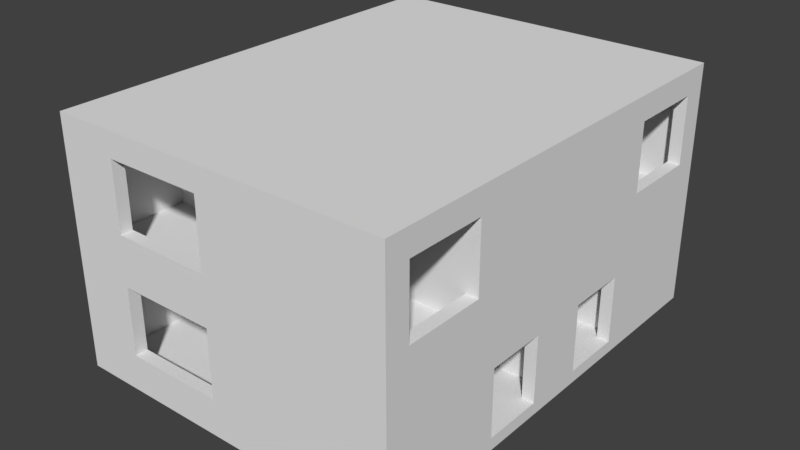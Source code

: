 # Source: Ireland_Flat_2.blend  (saved by Blender 2.78.0; exported with 4.5.12 LTS)
import bpy
from mathutils import Matrix  # noqa: F401  (used for matrix-valued properties, if any)

bpy.ops.wm.read_factory_settings(use_empty=True)
scene = bpy.context.scene
scene.name = 'Scene'

# ---- collections
col_collection_1 = bpy.data.collections.new('Collection 1'); scene.collection.children.link(col_collection_1)

# ---- materials (node trees are filled in below, after node groups)
mat_material = bpy.data.materials.new('Material')
mat_material.alpha_threshold = 0.0
mat_material.use_transparent_shadow = False
mat_material.roughness = 0.5
mat_material.line_color = (0.0, 0.0, 0.0, 1.0)

# ---- material node trees

# ---- world
world_world = bpy.data.worlds.new('World'); scene.world = world_world
world_world.color = (0.05088, 0.05088, 0.05088)
world_world.use_sun_shadow = False
world_world.sun_shadow_jitter_overblur = 0.0
world_world.cycles.sampling_method = 'MANUAL'

# ---- meshes
me_cube = bpy.data.meshes.new('Cube')
me_cube.from_pydata([(7.0, 9.0, -0.25), (7.0, -9.0, -0.25), (-7.0, -9.0, -0.25), (-7.0, 9.0, -0.25), (7.0, 9.0, 0.25), (7.0, -9.0, 0.25), (-7.0, -9.0, 0.25), (-7.0, 9.0, 0.25), (6.5, 9.0, -0.25), (6.5, -9.0, -0.25), (6.5, 9.0, 0.25), (6.5, -9.0, 0.25), (-6.5, 9.0, -0.25), (-6.5, -9.0, -0.25), (-6.5, 9.0, 0.25), (-6.5, -9.0, 0.25), (7.0, 8.5, -0.25), (-7.0, 8.5, -0.25), (7.0, 8.5, 0.25), (-7.0, 8.5, 0.25), (6.5, 8.5, 0.25), (6.5, 8.5, -0.25), (-6.5, 8.5, 0.25), (-6.5, 8.5, -0.25), (7.0, -8.5, -0.25), (7.0, -8.5, 0.25), (6.5, -8.5, 0.25), (-6.5, -8.5, 0.25), (-7.0, -8.5, -0.25), (-7.0, -8.5, 0.25), (6.5, -8.5, -0.25), (-6.5, -8.5, -0.25), (-7.0, 0.25, -0.25), (-7.0, 0.25, 0.25), (6.5, 0.25, -0.25), (-6.5, 0.25, -0.25), (7.0, 0.25, -0.25), (7.0, 0.25, 0.25), (6.5, 0.25, 0.25), (-6.5, 0.25, 0.25), (7.0, -0.25, -0.25), (7.0, -0.25, 0.25), (6.5, -0.25, 0.25), (-6.5, -0.25, 0.25), (-7.0, -0.25, -0.25), (-7.0, -0.25, 0.25), (6.5, -0.25, -0.25), (-6.5, -0.25, -0.25), (7.0, -1.25, -0.25), (7.0, -1.25, 0.25), (6.5, -1.25, 0.25), (-6.5, -1.25, 0.25), (-7.0, -1.25, -0.25), (-7.0, -1.25, 0.25), (6.5, -1.25, -0.25), (-6.5, -1.25, -0.25), (-7.0, 1.25, -0.25), (-7.0, 1.25, 0.25), (6.5, 1.25, -0.25), (-6.5, 1.25, -0.25), (7.0, 1.25, -0.25), (7.0, 1.25, 0.25), (6.5, 1.25, 0.25), (-6.5, 1.25, 0.25), (-7.0, 2.5, -0.25), (-7.0, 2.5, 0.25), (6.5, 2.5, -0.25), (-6.5, 2.5, -0.25), (7.0, 2.5, -0.25), (7.0, 2.5, 0.25), (6.5, 2.5, 0.25), (-6.5, 2.5, 0.25), (-7.0, 3.75, -0.25), (-7.0, 3.75, 0.25), (6.5, 3.75, -0.25), (-6.5, 3.75, -0.25), (7.0, 3.75, -0.25), (7.0, 3.75, 0.25), (6.5, 3.75, 0.25), (-6.5, 3.75, 0.25), (7.0, -2.5, -0.25), (7.0, -2.5, 0.25), (6.5, -2.5, 0.25), (-6.5, -2.5, 0.25), (-7.0, -2.5, -0.25), (-7.0, -2.5, 0.25), (6.5, -2.5, -0.25), (-6.5, -2.5, -0.25), (7.0, -3.75, -0.25), (7.0, -3.75, 0.25), (6.5, -3.75, 0.25), (-6.5, -3.75, 0.25), (-7.0, -3.75, -0.25), (-7.0, -3.75, 0.25), (6.5, -3.75, -0.25), (-6.5, -3.75, -0.25), (4.0, 9.0, -0.25), (4.0, -9.0, -0.25), (4.0, 9.0, 0.25), (4.0, -9.0, 0.25), (4.0, 8.5, -0.25), (4.0, 8.5, 0.25), (4.0, -8.5, -0.25), (4.0, -8.5, 0.25), (4.0, 0.25, 0.25), (4.0, 0.25, -0.25), (4.0, -0.25, 0.25), (4.0, -0.25, -0.25), (4.0, -1.25, 0.25), (4.0, -1.25, -0.25), (4.0, 1.25, -0.25), (4.0, 1.25, 0.25), (4.0, 2.5, 0.25), (4.0, 2.5, -0.25), (4.0, 3.75, -0.25), (4.0, 3.75, 0.25), (4.0, -2.5, 0.25), (4.0, -2.5, -0.25), (4.0, -3.75, 0.25), (4.0, -3.75, -0.25), (2.75, 9.0, -0.25), (2.75, -9.0, -0.25), (2.75, 9.0, 0.25), (2.75, -9.0, 0.25), (2.75, 8.5, -0.25), (2.75, -8.5, -0.25), (2.75, 0.25, -0.25), (2.75, -0.25, -0.25), (2.75, -1.25, -0.25), (2.75, 1.25, -0.25), (2.75, 2.5, -0.25), (2.75, 3.75, -0.25), (2.75, -2.5, -0.25), (2.75, -3.75, -0.25), (2.75, 8.5, 0.25), (2.75, -8.5, 0.25), (2.75, 0.25, 0.25), (2.75, -0.25, 0.25), (2.75, -1.25, 0.25), (2.75, 1.25, 0.25), (2.75, 2.5, 0.25), (2.75, 3.75, 0.25), (2.75, -2.5, 0.25), (2.75, -3.75, 0.25), (1.5, 9.0, -0.25), (1.5, -9.0, -0.25), (1.5, 9.0, 0.25), (1.5, -9.0, 0.25), (1.5, 8.5, -0.25), (1.5, -8.5, -0.25), (1.5, 0.25, -0.25), (1.5, -0.25, -0.25), (1.5, -1.25, -0.25), (1.5, 1.25, -0.25), (1.5, 2.5, -0.25), (1.5, 3.75, -0.25), (1.5, -2.5, -0.25), (1.5, -3.75, -0.25), (1.5, 8.5, 0.25), (1.5, -8.5, 0.25), (1.5, 0.25, 0.25), (1.5, -0.25, 0.25), (1.5, -1.25, 0.25), (1.5, 1.25, 0.25), (1.5, 2.5, 0.25), (1.5, 3.75, 0.25), (1.5, -2.5, 0.25), (1.5, -3.75, 0.25), (7.0, -4.25, -0.25), (7.0, -4.25, 0.25), (6.5, -4.25, 0.25), (-6.5, -4.25, 0.25), (-7.0, -4.25, -0.25), (-7.0, -4.25, 0.25), (6.5, -4.25, -0.25), (-6.5, -4.25, -0.25), (4.0, -4.25, 0.25), (4.0, -4.25, -0.25), (2.75, -4.25, 0.25), (2.75, -4.25, -0.25), (1.5, -4.25, 0.25), (1.5, -4.25, -0.25), (7.0, -4.75, -0.25), (7.0, -4.75, 0.25), (6.5, -4.75, 0.25), (-6.5, -4.75, 0.25), (4.0, -4.75, 0.25), (2.75, -4.75, 0.25), (1.5, -4.75, 0.25), (-7.0, -4.75, -0.25), (-7.0, -4.75, 0.25), (6.5, -4.75, -0.25), (-6.5, -4.75, -0.25), (4.0, -4.75, -0.25), (2.75, -4.75, -0.25), (1.5, -4.75, -0.25), (-7.0, 4.25, -0.25), (-7.0, 4.25, 0.25), (6.5, 4.25, -0.25), (-6.5, 4.25, -0.25), (7.0, 4.25, -0.25), (7.0, 4.25, 0.25), (6.5, 4.25, 0.25), (-6.5, 4.25, 0.25), (4.0, 4.25, 0.25), (4.0, 4.25, -0.25), (2.75, 4.25, 0.25), (2.75, 4.25, -0.25), (1.5, 4.25, 0.25), (1.5, 4.25, -0.25), (-7.0, 4.75, -0.25), (-7.0, 4.75, 0.25), (6.5, 4.75, -0.25), (-6.5, 4.75, -0.25), (4.0, 4.75, -0.25), (2.75, 4.75, -0.25), (1.5, 4.75, -0.25), (7.0, 4.75, -0.25), (7.0, 4.75, 0.25), (6.5, 4.75, 0.25), (-6.5, 4.75, 0.25), (4.0, 4.75, 0.25), (2.75, 4.75, 0.25), (1.5, 4.75, 0.25), (7.0, -8.5, 1.25), (7.0, -9.0, 1.25), (-6.5, 9.0, 1.25), (-7.0, 9.0, 1.25), (-6.5, -9.0, 1.25), (-7.0, -9.0, 1.25), (-7.0, 8.5, 1.25), (7.0, 9.0, 1.25), (6.5, 9.0, 1.25), (6.5, -9.0, 1.25), (6.5, -8.5, 1.25), (1.5, 9.0, 1.25), (1.5, -9.0, 1.25), (-6.5, -8.5, 1.25), (7.0, 8.5, 1.25), (-7.0, 4.75, 1.25), (6.5, 8.5, 1.25), (-6.5, 8.5, 1.25), (4.0, 8.5, 1.25), (7.0, -4.75, 1.25), (6.5, -4.75, 1.25), (-6.5, -4.75, 1.25), (-7.0, -8.5, 1.25), (4.0, -8.5, 1.25), (-7.0, -0.25, 1.25), (-7.0, 0.25, 1.25), (7.0, 1.25, 1.25), (7.0, 0.25, 1.25), (6.5, 1.25, 1.25), (6.5, 0.25, 1.25), (-6.5, 1.25, 1.25), (-6.5, 0.25, 1.25), (4.0, 0.25, 1.25), (7.0, -0.25, 1.25), (6.5, -0.25, 1.25), (-7.0, -1.25, 1.25), (4.0, -0.25, 1.25), (7.0, -1.25, 1.25), (6.5, -1.25, 1.25), (-7.0, -2.5, 1.25), (-7.0, 1.25, 1.25), (-6.5, 2.5, 1.25), (-7.0, 2.5, 1.25), (-6.5, 3.75, 1.25), (-7.0, 3.75, 1.25), (7.0, 4.25, 1.25), (7.0, 3.75, 1.25), (6.5, 4.25, 1.25), (6.5, 3.75, 1.25), (-6.5, 4.25, 1.25), (-6.5, -2.5, 1.25), (-7.0, -3.75, 1.25), (-6.5, -3.75, 1.25), (-7.0, -4.25, 1.25), (6.5, -3.75, 1.25), (7.0, -3.75, 1.25), (4.0, 9.0, 1.25), (4.0, -9.0, 1.25), (2.75, 8.5, 1.25), (2.75, -8.5, 1.25), (2.75, 0.25, 1.25), (2.75, -0.25, 1.25), (2.75, 9.0, 1.25), (2.75, -9.0, 1.25), (1.5, 8.5, 1.25), (1.5, -8.5, 1.25), (1.5, 0.25, 1.25), (1.5, -0.25, 1.25), (7.0, -4.25, 1.25), (6.5, -4.25, 1.25), (-6.5, -4.25, 1.25), (-7.0, -4.75, 1.25), (4.0, -4.25, 1.25), (1.5, -4.25, 1.25), (4.0, -4.75, 1.25), (1.5, -4.75, 1.25), (-7.0, 4.25, 1.25), (7.0, 4.75, 1.25), (6.5, 4.75, 1.25), (-6.5, 4.75, 1.25), (4.0, 4.75, 1.25), (4.0, 4.25, 1.25), (1.5, 4.75, 1.25), (1.5, 4.25, 1.25), (-0.5, 9.0, -0.25), (-0.5, -9.0, -0.25), (-0.5, 9.0, 0.25), (-0.5, -9.0, 0.25), (-0.5, 8.5, -0.25), (-0.5, -8.5, -0.25), (-0.5, 0.25, -0.25), (-0.5, -0.25, -0.25), (-0.5, -1.25, -0.25), (-0.5, 1.25, -0.25), (-0.5, 2.5, -0.25), (-0.5, 3.75, -0.25), (-0.5, -2.5, -0.25), (-0.5, -3.75, -0.25), (-0.5, 8.5, 0.25), (-0.5, -8.5, 0.25), (-0.5, 0.25, 0.25), (-0.5, -0.25, 0.25), (-0.5, -1.25, 0.25), (-0.5, 1.25, 0.25), (-0.5, 2.5, 0.25), (-0.5, 3.75, 0.25), (-0.5, -2.5, 0.25), (-0.5, -3.75, 0.25), (-0.5, -4.25, 0.25), (-0.5, -4.25, -0.25), (-0.5, -4.75, 0.25), (-0.5, -4.75, -0.25), (-0.5, 4.25, 0.25), (-0.5, 4.25, -0.25), (-0.5, 4.75, -0.25), (-0.5, 4.75, 0.25), (-0.5, 9.0, 1.25), (-0.5, -9.0, 1.25), (-0.5, 8.5, 1.25), (-0.5, -8.5, 1.25), (-0.5, 0.25, 1.25), (-0.5, -0.25, 1.25), (-0.5, -4.25, 1.25), (-0.5, -4.75, 1.25), (-0.5, 4.25, 1.25), (-0.5, 4.75, 1.25), (-4.5, 9.0, -0.25), (-4.5, -9.0, -0.25), (-4.5, 9.0, 0.25), (-4.5, -9.0, 0.25), (-4.5, 8.5, -0.25), (-4.5, -8.5, -0.25), (-4.5, 0.25, -0.25), (-4.5, -0.25, -0.25), (-4.5, -1.25, -0.25), (-4.5, 1.25, -0.25), (-4.5, 2.5, -0.25), (-4.5, 3.75, -0.25), (-4.5, -2.5, -0.25), (-4.5, -3.75, -0.25), (-4.5, -4.25, -0.25), (-4.5, -4.75, -0.25), (-4.5, 4.25, -0.25), (-4.5, 4.75, -0.25), (-4.5, 9.0, 1.25), (-4.5, -9.0, 1.25), (-4.5, 8.5, 0.25), (-4.5, -8.5, 0.25), (-4.5, 0.25, 0.25), (-4.5, -0.25, 0.25), (-4.5, -1.25, 0.25), (-4.5, 1.25, 0.25), (-4.5, 2.5, 0.25), (-4.5, 3.75, 0.25), (-4.5, -2.5, 0.25), (-4.5, -3.75, 0.25), (-4.5, -4.25, 0.25), (-4.5, -4.75, 0.25), (-4.5, 4.25, 0.25), (-4.5, 4.75, 0.25), (-4.5, 8.5, 1.25), (-4.5, -8.5, 1.25), (-4.5, 0.25, 1.25), (-4.5, -0.25, 1.25), (-4.5, -4.25, 1.25), (-4.5, -4.75, 1.25), (-4.5, 4.25, 1.25), (-4.5, 4.75, 1.25), (7.0, -8.5, 3.0), (7.0, -9.0, 3.0), (-6.5, 9.0, 3.0), (-7.0, 9.0, 3.0), (-6.5, -9.0, 3.0), (-7.0, -9.0, 3.0), (-7.0, 8.5, 3.0), (7.0, 9.0, 3.0), (6.5, 9.0, 3.0), (6.5, -9.0, 3.0), (6.5, -8.5, 3.0), (-4.5, 9.0, 3.0), (-4.5, -9.0, 3.0), (-6.5, -8.5, 3.0), (7.0, 8.5, 3.0), (-7.0, 4.75, 3.0), (6.5, 8.5, 3.0), (-6.5, 8.5, 3.0), (4.0, 8.5, 3.0), (7.0, -4.75, 3.0), (6.5, -4.75, 3.0), (-6.5, -4.75, 3.0), (-7.0, -8.5, 3.0), (4.0, -8.5, 3.0), (-7.0, -0.25, 3.0), (-7.0, 0.25, 3.0), (7.0, 1.25, 3.0), (7.0, 0.25, 3.0), (6.5, 1.25, 3.0), (6.5, 0.25, 3.0), (4.0, 0.25, 3.0), (7.0, -0.25, 3.0), (6.5, -0.25, 3.0), (-7.0, -1.25, 3.0), (4.0, -0.25, 3.0), (7.0, -1.25, 3.0), (6.5, -1.25, 3.0), (-7.0, -2.5, 3.0), (-7.0, 1.25, 3.0), (-6.5, 2.5, 3.0), (-7.0, 2.5, 3.0), (-6.5, 3.75, 3.0), (-7.0, 3.75, 3.0), (7.0, 4.25, 3.0), (7.0, 3.75, 3.0), (6.5, 4.25, 3.0), (6.5, 3.75, 3.0), (-6.5, 4.25, 3.0), (-6.5, -2.5, 3.0), (-7.0, -3.75, 3.0), (-6.5, -3.75, 3.0), (-7.0, -4.25, 3.0), (6.5, -3.75, 3.0), (7.0, -3.75, 3.0), (4.0, 9.0, 3.0), (4.0, -9.0, 3.0), (2.75, 8.5, 3.0), (2.75, -8.5, 3.0), (2.75, 0.25, 3.0), (2.75, -0.25, 3.0), (2.75, 9.0, 3.0), (2.75, -9.0, 3.0), (1.5, 8.5, 3.0), (1.5, -8.5, 3.0), (1.5, 0.25, 3.0), (1.5, -0.25, 3.0), (1.5, 9.0, 3.0), (1.5, -9.0, 3.0), (-0.5, 8.5, 3.0), (-0.5, -8.5, 3.0), (-0.5, 0.25, 3.0), (-0.5, -0.25, 3.0), (7.0, -4.25, 3.0), (6.5, -4.25, 3.0), (-6.5, -4.25, 3.0), (-7.0, -4.75, 3.0), (4.0, -4.25, 3.0), (-0.5, -4.25, 3.0), (1.5, -4.25, 3.0), (4.0, -4.75, 3.0), (1.5, -4.75, 3.0), (-0.5, -4.75, 3.0), (-7.0, 4.25, 3.0), (7.0, 4.75, 3.0), (6.5, 4.75, 3.0), (-6.5, 4.75, 3.0), (4.0, 4.75, 3.0), (4.0, 4.25, 3.0), (1.5, 4.75, 3.0), (1.5, 4.25, 3.0), (-0.5, 4.25, 3.0), (-0.5, 4.75, 3.0), (-0.5, 9.0, 3.0), (-0.5, -9.0, 3.0), (-4.5, 0.25, 3.0), (-4.5, -0.25, 3.0), (-4.5, -4.25, 3.0), (-4.5, -4.75, 3.0), (-4.5, 4.25, 3.0), (-4.5, 4.75, 3.0), (-4.5, 8.5, 3.0), (-4.5, -8.5, 3.0), (7.0, -8.5, 3.5), (7.0, -9.0, 3.5), (-6.5, 9.0, 3.5), (-7.0, 9.0, 3.5), (-6.5, -9.0, 3.5), (-7.0, -9.0, 3.5), (-7.0, 8.5, 3.5), (7.0, 9.0, 3.5), (6.5, 9.0, 3.5), (6.5, -9.0, 3.5), (6.5, -8.5, 3.5), (-4.5, 9.0, 3.5), (-4.5, -9.0, 3.5), (-6.5, -8.5, 3.5), (7.0, 8.5, 3.5), (-7.0, 4.75, 3.5), (6.5, 8.5, 3.5), (-6.5, 8.5, 3.5), (4.0, 8.5, 3.5), (7.0, -4.75, 3.5), (6.5, -4.75, 3.5), (-6.5, -4.75, 3.5), (-7.0, -8.5, 3.5), (4.0, -8.5, 3.5), (-7.0, -0.25, 3.5), (-7.0, 0.25, 3.5), (7.0, 1.25, 3.5), (7.0, 0.25, 3.5), (6.5, 1.25, 3.5), (6.5, 0.25, 3.5), (4.0, 0.25, 3.5), (7.0, -0.25, 3.5), (6.5, -0.25, 3.5), (-7.0, -1.25, 3.5), (4.0, -0.25, 3.5), (7.0, -1.25, 3.5), (6.5, -1.25, 3.5), (-7.0, -2.5, 3.5), (-7.0, 1.25, 3.5), (-6.5, 2.5, 3.5), (-7.0, 2.5, 3.5), (-6.5, 3.75, 3.5), (-7.0, 3.75, 3.5), (7.0, 4.25, 3.5), (7.0, 3.75, 3.5), (6.5, 4.25, 3.5), (6.5, 3.75, 3.5), (-6.5, 4.25, 3.5), (-6.5, -2.5, 3.5), (-7.0, -3.75, 3.5), (-6.5, -3.75, 3.5), (-7.0, -4.25, 3.5), (6.5, -3.75, 3.5), (7.0, -3.75, 3.5), (4.0, 9.0, 3.5), (4.0, -9.0, 3.5), (2.75, 8.5, 3.5), (2.75, -8.5, 3.5), (2.75, 0.25, 3.5), (2.75, -0.25, 3.5), (2.75, 9.0, 3.5), (2.75, -9.0, 3.5), (1.5, 8.5, 3.5), (1.5, -8.5, 3.5), (1.5, 0.25, 3.5), (1.5, -0.25, 3.5), (1.5, 9.0, 3.5), (1.5, -9.0, 3.5), (-0.5, 8.5, 3.5), (-0.5, -8.5, 3.5), (-0.5, 0.25, 3.5), (-0.5, -0.25, 3.5), (7.0, -4.25, 3.5), (6.5, -4.25, 3.5), (-6.5, -4.25, 3.5), (-7.0, -4.75, 3.5), (4.0, -4.25, 3.5), (-0.5, -4.25, 3.5), (1.5, -4.25, 3.5), (4.0, -4.75, 3.5), (1.5, -4.75, 3.5), (-0.5, -4.75, 3.5), (-7.0, 4.25, 3.5), (7.0, 4.75, 3.5), (6.5, 4.75, 3.5), (-6.5, 4.75, 3.5), (4.0, 4.75, 3.5), (4.0, 4.25, 3.5), (1.5, 4.75, 3.5), (1.5, 4.25, 3.5), (-0.5, 4.25, 3.5), (-0.5, 4.75, 3.5), (-0.5, 9.0, 3.5), (-0.5, -9.0, 3.5), (-4.5, 0.25, 3.5), (-4.5, -0.25, 3.5), (-4.5, -4.25, 3.5), (-4.5, -4.75, 3.5), (-4.5, 4.25, 3.5), (-4.5, 4.75, 3.5), (-4.5, 8.5, 3.5), (-4.5, -8.5, 3.5), (4.0, -4.25, 3.0), (4.0, -4.75, 3.0), (4.0, 4.25, 3.5), (4.0, 4.25, 3.0), (4.0, 4.75, 3.0), (4.0, 4.75, 3.5), (4.0, -4.25, 3.5), (4.0, -4.75, 3.5), (6.5, -3.75, 3.0), (7.0, -3.75, 3.0), (6.5, 1.25, 3.0), (7.0, 1.25, 3.0), (6.5, -3.75, 3.5), (7.0, -3.75, 3.5), (6.5, 1.25, 3.5), (7.0, 1.25, 3.5), (7.0, -8.5, 4.0), (7.0, -9.0, 4.0), (-6.5, 9.0, 4.0), (-7.0, 9.0, 4.0), (-6.5, -9.0, 4.0), (-7.0, -9.0, 4.0), (-7.0, 8.5, 4.0), (7.0, 9.0, 4.0), (6.5, 9.0, 4.0), (6.5, -9.0, 4.0), (6.5, -8.5, 4.0), (-4.5, 9.0, 4.0), (-4.5, -9.0, 4.0), (-6.5, -8.5, 4.0), (7.0, 8.5, 4.0), (-7.0, 4.75, 4.0), (6.5, 8.5, 4.0), (-6.5, 8.5, 4.0), (4.0, 8.5, 4.0), (7.0, -4.75, 4.0), (6.5, -4.75, 4.0), (-6.5, -4.75, 4.0), (-7.0, -8.5, 4.0), (4.0, -8.5, 4.0), (-7.0, -0.25, 4.0), (-7.0, 0.25, 4.0), (7.0, 1.25, 4.0), (7.0, 0.25, 4.0), (6.5, 1.25, 4.0), (6.5, 0.25, 4.0), (-6.5, 0.25, 4.0), (4.0, 0.25, 4.0), (7.0, -0.25, 4.0), (6.5, -0.25, 4.0), (-7.0, -1.25, 4.0), (4.0, -0.25, 4.0), (7.0, -1.25, 4.0), (6.5, -1.25, 4.0), (-7.0, -2.5, 4.0), (-7.0, 1.25, 4.0), (-6.5, 2.5, 4.0), (-7.0, 2.5, 4.0), (-6.5, 3.75, 4.0), (-7.0, 3.75, 4.0), (7.0, 4.25, 4.0), (7.0, 3.75, 4.0), (6.5, 4.25, 4.0), (6.5, 3.75, 4.0), (-6.5, 4.25, 4.0), (-6.5, -2.5, 4.0), (-7.0, -3.75, 4.0), (-6.5, -3.75, 4.0), (-7.0, -4.25, 4.0), (6.5, -3.75, 4.0), (7.0, -3.75, 4.0), (4.0, 9.0, 4.0), (4.0, -9.0, 4.0), (2.75, 8.5, 4.0), (2.75, -8.5, 4.0), (2.75, 0.25, 4.0), (2.75, -0.25, 4.0), (2.75, 9.0, 4.0), (2.75, -9.0, 4.0), (1.5, 8.5, 4.0), (1.5, -8.5, 4.0), (1.5, 0.25, 4.0), (1.5, -0.25, 4.0), (1.5, 9.0, 4.0), (1.5, -9.0, 4.0), (-0.5, 8.5, 4.0), (-0.5, -8.5, 4.0), (-0.5, 0.25, 4.0), (-0.5, -0.25, 4.0), (7.0, -4.25, 4.0), (6.5, -4.25, 4.0), (-6.5, -4.25, 4.0), (-7.0, -4.75, 4.0), (4.0, -4.25, 4.0), (-0.5, -4.25, 4.0), (1.5, -4.25, 4.0), (4.0, -4.75, 4.0), (1.5, -4.75, 4.0), (-0.5, -4.75, 4.0), (-7.0, 4.25, 4.0), (7.0, 4.75, 4.0), (6.5, 4.75, 4.0), (-6.5, 4.75, 4.0), (4.0, 4.75, 4.0), (4.0, 4.25, 4.0), (1.5, 4.75, 4.0), (1.5, 4.25, 4.0), (-0.5, 4.25, 4.0), (-0.5, 4.75, 4.0), (-0.5, 9.0, 4.0), (-0.5, -9.0, 4.0), (-4.5, 0.25, 4.0), (-4.5, -0.25, 4.0), (-4.5, -4.25, 4.0), (-4.5, -4.75, 4.0), (-4.5, 4.25, 4.0), (-4.5, 4.75, 4.0), (-4.5, 8.5, 4.0), (-4.5, -8.5, 4.0), (4.0, -4.25, 4.0), (4.0, -4.75, 4.0), (4.0, 4.75, 4.0), (4.0, 4.25, 4.0), (6.5, -3.75, 4.0), (7.0, -3.75, 4.0), (6.5, 1.25, 4.0), (7.0, 1.25, 4.0), (7.0, -8.5, 4.5), (7.0, -9.0, 4.5), (-6.5, 9.0, 4.5), (-7.0, 9.0, 4.5), (-6.5, -9.0, 4.5), (-7.0, -9.0, 4.5), (-7.0, 8.5, 4.5), (7.0, 9.0, 4.5), (6.5, 9.0, 4.5), (6.5, -9.0, 4.5), (6.5, -8.5, 4.5), (-4.5, 9.0, 4.5), (-4.5, -9.0, 4.5), (-6.5, -8.5, 4.5), (7.0, 8.5, 4.5), (-7.0, 4.75, 4.5), (6.5, 8.5, 4.5), (-6.5, 8.5, 4.5), (4.0, 8.5, 4.5), (7.0, -4.75, 4.5), (6.5, -4.75, 4.5), (-6.5, -4.75, 4.5), (-7.0, -8.5, 4.5), (4.0, -8.5, 4.5), (-7.0, -0.25, 4.5), (-7.0, 0.25, 4.5), (7.0, 1.25, 4.5), (7.0, 0.25, 4.5), (6.5, 1.25, 4.5), (6.5, 0.25, 4.5), (4.0, 0.25, 4.5), (7.0, -0.25, 4.5), (6.5, -0.25, 4.5), (-7.0, -1.25, 4.5), (4.0, -0.25, 4.5), (7.0, -1.25, 4.5), (6.5, -1.25, 4.5), (-7.0, -2.5, 4.5), (-7.0, 1.25, 4.5), (-6.5, 2.5, 4.5), (-7.0, 2.5, 4.5), (-6.5, 3.75, 4.5), (-7.0, 3.75, 4.5), (7.0, 4.25, 4.5), (7.0, 3.75, 4.5), (6.5, 4.25, 4.5), (6.5, 3.75, 4.5), (-6.5, 4.25, 4.5), (-6.5, -2.5, 4.5), (-7.0, -3.75, 4.5), (-6.5, -3.75, 4.5), (-7.0, -4.25, 4.5), (6.5, -3.75, 4.5), (7.0, -3.75, 4.5), (4.0, 9.0, 4.5), (4.0, -9.0, 4.5), (2.75, 8.5, 4.5), (2.75, -8.5, 4.5), (2.75, 0.25, 4.5), (2.75, -0.25, 4.5), (2.75, 9.0, 4.5), (2.75, -9.0, 4.5), (1.5, 8.5, 4.5), (1.5, -8.5, 4.5), (1.5, 0.25, 4.5), (1.5, -0.25, 4.5), (1.5, 9.0, 4.5), (1.5, -9.0, 4.5), (-0.5, 8.5, 4.5), (-0.5, -8.5, 4.5), (-0.5, 0.25, 4.5), (-0.5, -0.25, 4.5), (7.0, -4.25, 4.5), (6.5, -4.25, 4.5), (-6.5, -4.25, 4.5), (-7.0, -4.75, 4.5), (4.0, -4.25, 4.5), (-0.5, -4.25, 4.5), (1.5, -4.25, 4.5), (4.0, -4.75, 4.5), (1.5, -4.75, 4.5), (-0.5, -4.75, 4.5), (-7.0, 4.25, 4.5), (7.0, 4.75, 4.5), (6.5, 4.75, 4.5), (-6.5, 4.75, 4.5), (4.0, 4.75, 4.5), (4.0, 4.25, 4.5), (1.5, 4.75, 4.5), (1.5, 4.25, 4.5), (-0.5, 4.25, 4.5), (-0.5, 4.75, 4.5), (-0.5, 9.0, 4.5), (-0.5, -9.0, 4.5), (-4.5, 0.25, 4.5), (-4.5, -0.25, 4.5), (-4.5, -4.25, 4.5), (-4.5, -4.75, 4.5), (-4.5, 4.25, 4.5), (-4.5, 4.75, 4.5), (-4.5, 8.5, 4.5), (-4.5, -8.5, 4.5), (4.0, -4.25, 4.5), (4.0, -4.75, 4.5), (4.0, 4.75, 4.5), (4.0, 4.25, 4.5), (6.5, -3.75, 4.5), (7.0, -3.75, 4.5), (6.5, 1.25, 4.5), (7.0, 1.25, 4.5), (-0.5, 9.0, 4.0), (-0.5, 8.5, 4.0), (-0.5, -8.5, 4.0), (-0.5, -9.0, 4.0), (-0.5, 9.0, 4.5), (-0.5, 8.5, 4.5), (-0.5, -8.5, 4.5), (-0.5, -9.0, 4.5), (-4.5, 0.25, 4.5), (-4.5, 0.25, 4.0), (-4.5, 1.25, 4.0), (-4.5, 1.25, 4.5), (-4.5, 9.0, 5.0), (6.5, -8.5, 5.0), (6.5, -9.0, 5.0), (-7.0, 8.5, 5.0), (-1.956, -1.25, -1.121), (-1.956, -2.5, -1.121), (-1.956, 2.5, -1.121), (-1.956, 1.25, -1.121), (-1.956, -0.25, -1.121), (-1.956, 0.25, -1.121), (-0.5, -1.25, 0.25), (-0.5, -2.5, 0.25), (-0.5, 2.5, 0.25), (-0.5, 1.25, 0.25), (-0.5, -0.25, 0.25), (-0.5, 0.25, 0.25), (-7.0, -9.0, 5.0), (-6.5, -9.0, 5.0), (-7.0, 9.0, 5.0), (-6.5, 9.0, 5.0), (7.0, -9.0, 5.0), (7.0, -8.5, 5.0), (-5.0, -2.5, 0.2253), (-6.5, -2.5, 0.2253), (-6.5, 1.25, 0.2253), (-6.5, 0.25, 0.2253), (-6.5, -0.25, 0.2253), (-6.5, -1.25, 0.2253), (-6.5, 2.5, 0.2253), (-4.5, -1.25, 0.2253), (-4.5, 1.25, 0.2253), (-4.5, 0.25, 0.2253), (-4.5, -0.25, 0.2253), (-5.0, 2.5, 0.2253), (-3.233, -2.5, 0.2253), (-2.733, -1.25, 0.2253), (-3.233, 2.5, 0.2253), (-2.733, 1.25, 0.2253), (-4.5, -9.0, 5.0), (-6.5, -8.5, 5.0), (-7.0, 4.75, 5.0), (6.5, 9.0, 5.0), (6.5, 8.5, 5.0), (-6.5, 8.5, 5.0), (4.0, 8.5, 5.0), (7.0, 8.5, 5.0), (7.0, -4.75, 5.0), (6.5, -4.75, 5.0), (-6.5, -4.75, 5.0), (-7.0, -8.5, 5.0), (4.0, -8.5, 5.0), (-7.0, -0.25, 5.0), (-7.0, 0.25, 5.0), (7.0, 1.25, 5.0), (7.0, 0.25, 5.0), (6.5, 1.25, 5.0), (6.5, 0.25, 5.0), (-6.5, 1.25, 5.0), (-6.5, 0.25, 5.0), (4.0, 0.25, 5.0), (7.0, -0.25, 5.0), (6.5, -0.25, 5.0), (-6.5, -0.25, 5.0), (-7.0, -1.25, 5.0), (4.0, -0.25, 5.0), (7.0, -1.25, 5.0), (6.5, -1.25, 5.0), (-6.5, -1.25, 5.0), (-7.0, -2.5, 5.0), (-7.0, 1.25, 5.0), (-6.5, 2.5, 5.0), (-7.0, 2.5, 5.0), (-6.5, 3.75, 5.0), (-7.0, 3.75, 5.0), (7.0, 4.25, 5.0), (7.0, 3.75, 5.0), (6.5, 4.25, 5.0), (6.5, 3.75, 5.0), (-6.5, 4.25, 5.0), (-6.5, -2.5, 5.0), (-7.0, -3.75, 5.0), (-6.5, -3.75, 5.0), (-7.0, -4.25, 5.0), (6.5, -3.75, 5.0), (7.0, -3.75, 5.0), (4.0, 9.0, 5.0), (4.0, -9.0, 5.0), (2.75, 8.5, 5.0), (2.75, -8.5, 5.0), (2.75, 0.25, 5.0), (2.75, -0.25, 5.0), (2.75, 9.0, 5.0), (2.75, -9.0, 5.0), (1.5, 8.5, 5.0), (1.5, -8.5, 5.0), (1.5, 0.25, 5.0), (1.5, -0.25, 5.0), (1.5, 9.0, 5.0), (1.5, -9.0, 5.0), (-0.5, 8.5, 5.0), (-0.5, -8.5, 5.0), (-0.5, 0.25, 5.0), (-0.5, -0.25, 5.0), (7.0, -4.25, 5.0), (6.5, -4.25, 5.0), (-6.5, -4.25, 5.0), (-7.0, -4.75, 5.0), (4.0, -4.25, 5.0), (-0.5, -4.25, 5.0), (1.5, -4.25, 5.0), (4.0, -4.75, 5.0), (1.5, -4.75, 5.0), (-0.5, -4.75, 5.0), (-7.0, 4.25, 5.0), (7.0, 4.75, 5.0), (6.5, 4.75, 5.0), (-6.5, 4.75, 5.0), (4.0, 4.75, 5.0), (4.0, 4.25, 5.0), (1.5, 4.75, 5.0), (1.5, 4.25, 5.0), (-0.5, 4.25, 5.0), (-0.5, 4.75, 5.0), (-0.5, 9.0, 5.0), (-0.5, -9.0, 5.0), (-4.5, 0.25, 5.0), (-4.5, -0.25, 5.0), (-4.5, -4.25, 5.0), (-4.5, -4.75, 5.0), (-4.5, 4.25, 5.0), (-4.5, 4.75, 5.0), (-4.5, 8.5, 5.0), (-4.5, -8.5, 5.0), (4.0, -4.25, 5.0), (4.0, -4.75, 5.0), (4.0, 4.75, 5.0), (4.0, 4.25, 5.0), (6.5, -3.75, 5.0), (7.0, -3.75, 5.0), (6.5, 1.25, 5.0), (7.0, 1.25, 5.0), (-0.5, 9.0, 5.0), (-0.5, 8.5, 5.0), (-0.5, -8.5, 5.0), (-0.5, -9.0, 5.0), (-4.0, 0.25, 5.0), (-4.0, 0.25, 4.5), (-4.0, 1.25, 4.5), (-4.0, 1.25, 5.0), (6.5, -8.5, 4.5), (6.5, -4.75, 4.5), (-4.0, -0.25, 5.0), (-4.0, -1.25, 5.0), (-4.0, 2.5, 5.0), (-4.0, -2.5, 5.0), (6.5, 3.75, 4.5), (6.5, 2.5, 4.5), (6.5, 4.25, 4.5), (6.5, -2.5, 4.5), (6.5, -3.75, 4.5), (6.5, -4.25, 4.5), (6.5, 4.75, 5.0), (6.5, 4.75, 4.5), (6.5, 8.5, 4.5), (6.5, 8.5, 5.0), (6.5, -8.5, 5.0), (6.5, -4.75, 5.0), (6.5, 3.75, 5.0), (6.5, 2.5, 5.0), (6.5, 4.25, 5.0), (6.5, -2.5, 5.0), (6.5, -3.75, 5.0), (6.5, -4.25, 5.0), (3.9, -4.25, 4.5), (3.9, -4.25, 5.0), (3.9, -2.5, 4.5), (3.9, -3.75, 4.5), (3.9, -2.5, 5.0), (3.9, -3.75, 5.0), (3.9, 3.75, 5.0), (3.9, 2.5, 5.0), (3.9, 2.5, 4.5), (3.9, 4.25, 4.5), (3.9, 3.75, 4.5), (3.9, 4.25, 5.0), (4.0, -2.506, 4.5), (6.5, -2.506, 4.5), (4.0, -2.506, 5.0), (6.5, -2.506, 5.0), (3.9, 0.2443, 5.0), (6.5, 0.2443, 5.0), (6.5, 0.2443, 4.5), (3.9, 0.2443, 4.5), (1.0, -0.25, 4.5), (1.0, -0.25, 5.0), (0.9, 2.5, 4.5), (0.9, 2.5, 5.0), (1.0, -2.506, 4.5), (1.0, -2.506, 5.0), (0.9, 0.2443, 4.5), (0.9, 0.2443, 5.0), (7.0, -8.0, -0.25), (7.0, -8.0, 0.25), (6.5, -8.0, 0.25), (-6.5, -8.0, 0.25), (4.0, -8.0, 0.25), (2.75, -8.0, 0.25), (1.5, -8.0, 0.25), (-7.0, -8.0, -0.25), (-7.0, -8.0, 0.25), (6.5, -8.0, -0.25), (-6.5, -8.0, -0.25), (4.0, -8.0, -0.25), (2.75, -8.0, -0.25), (1.5, -8.0, -0.25), (7.0, -8.0, 1.25), (6.5, -8.0, 1.25), (-6.5, -8.0, 1.25), (-7.0, -8.0, 1.25), (-0.5, -8.0, 0.25), (-0.5, -8.0, -0.25), (-4.5, -8.0, 0.25), (-4.5, -8.0, -0.25), (7.0, -8.0, 3.0), (6.5, -8.0, 3.0), (-6.5, -8.0, 3.0), (-7.0, -8.0, 3.0), (7.0, -8.0, 3.5), (6.5, -8.0, 3.5), (-6.5, -8.0, 3.5), (-7.0, -8.0, 3.5), (7.0, -8.0, 4.0), (6.5, -8.0, 4.0), (-6.5, -8.0, 4.0), (-7.0, -8.0, 4.0), (7.0, -8.0, 4.5), (6.5, -8.0, 4.5), (-6.5, -8.0, 4.5), (6.5, -8.0, 4.5), (-7.0, -8.0, 4.5), (-6.5, -8.0, 5.0), (6.5, -8.0, 5.0), (7.0, -8.0, 5.0), (-7.0, -8.0, 5.0), (6.5, -8.0, 5.0), (7.0, 9.0, 5.0), (6.5, 9.0, 5.0), (7.0, 8.5, 5.0), (6.5, 8.5, 5.0), (-7.0, 8.0, -0.25), (-7.0, 8.0, 0.25), (6.5, 8.0, -0.25), (-6.5, 8.0, -0.25), (4.0, 8.0, -0.25), (2.75, 8.0, -0.25), (1.5, 8.0, -0.25), (7.0, 8.0, -0.25), (7.0, 8.0, 0.25), (6.5, 8.0, 0.25), (-6.5, 8.0, 0.25), (4.0, 8.0, 0.25), (2.75, 8.0, 0.25), (1.5, 8.0, 0.25), (-7.0, 8.0, 1.25), (7.0, 8.0, 1.25), (6.5, 8.0, 1.25), (-6.5, 8.0, 1.25), (-0.5, 8.0, 0.25), (-0.5, 8.0, -0.25), (-4.5, 8.0, 0.25), (-4.5, 8.0, -0.25), (-7.0, 8.0, 3.0), (7.0, 8.0, 3.0), (6.5, 8.0, 3.0), (-6.5, 8.0, 3.0), (-7.0, 8.0, 3.5), (7.0, 8.0, 3.5), (6.5, 8.0, 3.5), (-6.5, 8.0, 3.5), (-7.0, 8.0, 4.0), (7.0, 8.0, 4.0), (6.5, 8.0, 4.0), (-6.5, 8.0, 4.0), (-7.0, 8.0, 4.5), (7.0, 8.0, 4.5), (6.5, 8.0, 4.5), (-6.5, 8.0, 4.5), (-7.0, 8.0, 5.0), (7.0, 8.0, 5.0), (6.5, 8.0, 5.0), (-6.5, 8.0, 5.0), (6.5, 8.0, 4.5), (6.5, 8.0, 5.0), (4.0, -8.5, 6.0), (6.5, -8.5, 6.0), (-7.0, -9.0, 6.0), (-7.0, -8.5, 6.0), (-6.5, -8.0, 6.0), (-6.5, -8.5, 6.0), (6.5, -8.0, 6.0), (7.0, -8.0, 6.0), (7.0, -8.5, 6.0), (-7.0, 8.5, 6.0), (-6.5, 8.5, 6.0), (6.5, 8.5, 6.0), (7.0, 8.5, 6.0), (4.0, 8.5, 6.0), (-6.5, 9.0, 6.0), (6.5, 9.0, 6.0), (-7.0, 8.0, 6.0), (-6.5, -9.0, 6.0), (-4.5, -9.0, 6.0), (-4.5, 9.0, 6.0), (6.5, -9.0, 6.0), (7.0, -9.0, 6.0), (-7.0, 9.0, 6.0), (-7.0, -0.25, 6.0), (-7.0, 0.25, 6.0), (7.0, 1.25, 6.0), (7.0, 0.25, 6.0), (6.5, 1.25, 6.0), (6.5, 0.25, 6.0), (-6.5, 1.25, 6.0), (-6.5, 0.25, 6.0), (4.0, 0.25, 6.0), (7.0, -0.25, 6.0), (6.5, -0.25, 6.0), (-6.5, -0.25, 6.0), (-7.0, -1.25, 6.0), (4.0, -0.25, 6.0), (7.0, -1.25, 6.0), (6.5, -1.25, 6.0), (-6.5, -1.25, 6.0), (-7.0, -2.5, 6.0), (-7.0, 1.25, 6.0), (-6.5, 2.5, 6.0), (-7.0, 2.5, 6.0), (-6.5, 3.75, 6.0), (-7.0, 3.75, 6.0), (7.0, 4.25, 6.0), (7.0, 3.75, 6.0), (6.5, 4.25, 6.0), (6.5, 3.75, 6.0), (-6.5, 4.25, 6.0), (-6.5, -2.5, 6.0), (-7.0, -3.75, 6.0), (-6.5, -3.75, 6.0), (-7.0, -4.25, 6.0), (6.5, -3.75, 6.0), (7.0, -3.75, 6.0), (4.0, 9.0, 6.0), (4.0, -9.0, 6.0), (2.75, 8.5, 6.0), (2.75, -8.5, 6.0), (2.75, 0.25, 6.0), (2.75, -0.25, 6.0), (2.75, 9.0, 6.0), (2.75, -9.0, 6.0), (1.5, 8.5, 6.0), (1.5, -8.5, 6.0), (1.5, 0.25, 6.0), (1.5, -0.25, 6.0), (1.5, 9.0, 6.0), (1.5, -9.0, 6.0), (-0.5, 8.5, 6.0), (-0.5, -8.5, 6.0), (-0.5, 0.25, 6.0), (-0.5, -0.25, 6.0), (7.0, -4.25, 6.0), (6.5, -4.25, 6.0), (-6.5, -4.25, 6.0), (-7.0, -4.75, 6.0), (4.0, -4.25, 6.0), (-0.5, -4.25, 6.0), (1.5, -4.25, 6.0), (7.0, -4.75, 6.0), (6.5, -4.75, 6.0), (-6.5, -4.75, 6.0), (4.0, -4.75, 6.0), (1.5, -4.75, 6.0), (-7.0, -8.0, 6.0), (-0.5, -4.75, 6.0), (-7.0, 4.25, 6.0), (7.0, 4.75, 6.0), (6.5, 4.75, 6.0), (-6.5, 4.75, 6.0), (4.0, 4.75, 6.0), (4.0, 4.25, 6.0), (1.5, 4.75, 6.0), (1.5, 4.25, 6.0), (-0.5, 4.25, 6.0), (-7.0, 4.75, 6.0), (7.0, 8.0, 6.0), (6.5, 8.0, 6.0), (-6.5, 8.0, 6.0), (-0.5, 4.75, 6.0), (-0.5, 9.0, 6.0), (-0.5, -9.0, 6.0), (-4.5, 0.25, 6.0), (-4.5, -0.25, 6.0), (-4.5, -4.25, 6.0), (-4.5, -4.75, 6.0), (-4.5, 4.25, 6.0), (-4.5, 4.75, 6.0), (-4.5, 8.5, 6.0), (-4.5, -8.5, 6.0), (6.5, -3.75, 6.0), (7.0, -3.75, 6.0), (6.5, 1.25, 6.0), (7.0, 1.25, 6.0), (-0.5, 9.0, 6.0), (-0.5, 8.5, 6.0), (-0.5, -8.5, 6.0), (-0.5, -9.0, 6.0), (7.0, 9.0, 6.0), (6.5, 9.0, 6.0), (7.0, 8.5, 6.0), (6.5, 8.5, 6.0), (4.0, -8.5, 7.75), (6.5, -8.5, 7.75), (-7.0, -9.0, 7.75), (-7.0, -8.5, 7.75), (-6.5, -8.0, 7.75), (-6.5, -8.5, 7.75), (6.5, -8.0, 7.75), (7.0, -8.0, 7.75), (7.0, -8.5, 7.75), (-7.0, 8.5, 7.75), (-6.5, 8.5, 7.75), (6.5, 8.5, 7.75), (7.0, 8.5, 7.75), (4.0, 8.5, 7.75), (-6.5, 9.0, 7.75), (6.5, 9.0, 7.75), (-7.0, 8.0, 7.75), (-6.5, -9.0, 7.75), (-4.5, -9.0, 7.75), (-4.5, 9.0, 7.75), (6.5, -9.0, 7.75), (7.0, -9.0, 7.75), (-7.0, 9.0, 7.75), (-7.0, -0.25, 7.75), (-7.0, 0.25, 7.75), (7.0, 1.25, 7.75), (7.0, 0.25, 7.75), (6.5, 1.25, 7.75), (6.5, 0.25, 7.75), (-6.5, 1.25, 7.75), (-6.5, 0.25, 7.75), (4.0, 0.25, 7.75), (7.0, -0.25, 7.75), (6.5, -0.25, 7.75), (-6.5, -0.25, 7.75), (-7.0, -1.25, 7.75), (4.0, -0.25, 7.75), (7.0, -1.25, 7.75), (6.5, -1.25, 7.75), (-6.5, -1.25, 7.75), (-7.0, -2.5, 7.75), (-7.0, 1.25, 7.75), (-6.5, 2.5, 7.75), (-7.0, 2.5, 7.75), (-6.5, 3.75, 7.75), (-7.0, 3.75, 7.75), (7.0, 4.25, 7.75), (7.0, 3.75, 7.75), (6.5, 4.25, 7.75), (6.5, 3.75, 7.75), (-6.5, 4.25, 7.75), (-6.5, -2.5, 7.75), (-7.0, -3.75, 7.75), (-6.5, -3.75, 7.75), (-7.0, -4.25, 7.75), (6.5, -3.75, 7.75), (7.0, -3.75, 7.75), (4.0, 9.0, 7.75), (4.0, -9.0, 7.75), (2.75, 8.5, 7.75), (2.75, -8.5, 7.75), (2.75, 0.25, 7.75), (2.75, -0.25, 7.75), (2.75, 9.0, 7.75), (2.75, -9.0, 7.75), (1.5, 8.5, 7.75), (1.5, -8.5, 7.75), (1.5, 0.25, 7.75), (1.5, -0.25, 7.75), (1.5, 9.0, 7.75), (1.5, -9.0, 7.75), (-0.5, 8.5, 7.75), (-0.5, -8.5, 7.75), (-0.5, 0.25, 7.75), (-0.5, -0.25, 7.75), (7.0, -4.25, 7.75), (6.5, -4.25, 7.75), (-6.5, -4.25, 7.75), (-7.0, -4.75, 7.75), (4.0, -4.25, 7.75), (-0.5, -4.25, 7.75), (1.5, -4.25, 7.75), (7.0, -4.75, 7.75), (6.5, -4.75, 7.75), (-6.5, -4.75, 7.75), (4.0, -4.75, 7.75), (1.5, -4.75, 7.75), (-7.0, -8.0, 7.75), (-0.5, -4.75, 7.75), (-7.0, 4.25, 7.75), (7.0, 4.75, 7.75), (6.5, 4.75, 7.75), (-6.5, 4.75, 7.75), (4.0, 4.75, 7.75), (4.0, 4.25, 7.75), (1.5, 4.75, 7.75), (1.5, 4.25, 7.75), (-0.5, 4.25, 7.75), (-7.0, 4.75, 7.75), (-6.5, 8.0, 7.75), (-0.5, 4.75, 7.75), (-0.5, 9.0, 7.75), (-0.5, -9.0, 7.75), (-4.5, 0.25, 7.75), (-4.5, -0.25, 7.75), (-4.5, -4.25, 7.75), (-4.5, -4.75, 7.75), (-4.5, 4.25, 7.75), (-4.5, 4.75, 7.75), (-4.5, 8.5, 7.75), (-4.5, -8.5, 7.75), (6.5, -3.75, 7.75), (7.0, -3.75, 7.75), (6.5, 1.25, 7.75), (7.0, 1.25, 7.75), (7.0, 9.0, 7.75), (6.5, 9.0, 7.75), (7.0, 8.5, 7.75), (6.5, 8.5, 7.75), (7.0, 8.0, 7.75), (6.5, 8.0, 7.75), (4.0, -8.5, 8.25), (6.5, -8.5, 8.25), (-7.0, -9.0, 8.25), (-7.0, -8.5, 8.25), (-6.5, -8.0, 8.25), (-6.5, -8.5, 8.25), (6.5, -8.0, 8.25), (7.0, -8.0, 8.25), (7.0, -8.5, 8.25), (-7.0, 8.5, 8.25), (-6.5, 8.5, 8.25), (6.5, 8.5, 8.25), (7.0, 8.5, 8.25), (4.0, 8.5, 8.25), (-6.5, 9.0, 8.25), (6.5, 9.0, 8.25), (-7.0, 8.0, 8.25), (-6.5, -9.0, 8.25), (-4.5, -9.0, 8.25), (-4.5, 9.0, 8.25), (6.5, -9.0, 8.25), (7.0, -9.0, 8.25), (-7.0, 9.0, 8.25), (-7.0, -0.25, 8.25), (-7.0, 0.25, 8.25), (7.0, 1.25, 8.25), (7.0, 0.25, 8.25), (6.5, 1.25, 8.25), (6.5, 0.25, 8.25), (-6.5, 1.25, 8.25), (-6.5, 0.25, 8.25), (4.0, 0.25, 8.25), (7.0, -0.25, 8.25), (6.5, -0.25, 8.25), (-6.5, -0.25, 8.25), (-7.0, -1.25, 8.25), (4.0, -0.25, 8.25), (7.0, -1.25, 8.25), (6.5, -1.25, 8.25), (-6.5, -1.25, 8.25), (-7.0, -2.5, 8.25), (-7.0, 1.25, 8.25), (-6.5, 2.5, 8.25), (-7.0, 2.5, 8.25), (-6.5, 3.75, 8.25), (-7.0, 3.75, 8.25), (7.0, 4.25, 8.25), (7.0, 3.75, 8.25), (6.5, 4.25, 8.25), (6.5, 3.75, 8.25), (-6.5, 4.25, 8.25), (-6.5, -2.5, 8.25), (-7.0, -3.75, 8.25), (-6.5, -3.75, 8.25), (-7.0, -4.25, 8.25), (6.5, -3.75, 8.25), (7.0, -3.75, 8.25), (4.0, 9.0, 8.25), (4.0, -9.0, 8.25), (2.75, 8.5, 8.25), (2.75, -8.5, 8.25), (2.75, 0.25, 8.25), (2.75, -0.25, 8.25), (2.75, 9.0, 8.25), (2.75, -9.0, 8.25), (1.5, 8.5, 8.25), (1.5, -8.5, 8.25), (1.5, 0.25, 8.25), (1.5, -0.25, 8.25), (1.5, 9.0, 8.25), (1.5, -9.0, 8.25), (-0.5, 8.5, 8.25), (-0.5, -8.5, 8.25), (-0.5, 0.25, 8.25), (-0.5, -0.25, 8.25), (7.0, -4.25, 8.25), (6.5, -4.25, 8.25), (-6.5, -4.25, 8.25), (-7.0, -4.75, 8.25), (4.0, -4.25, 8.25), (-0.5, -4.25, 8.25), (1.5, -4.25, 8.25), (7.0, -4.75, 8.25), (6.5, -4.75, 8.25), (-6.5, -4.75, 8.25), (4.0, -4.75, 8.25), (1.5, -4.75, 8.25), (-7.0, -8.0, 8.25), (-0.5, -4.75, 8.25), (-7.0, 4.25, 8.25), (7.0, 4.75, 8.25), (6.5, 4.75, 8.25), (-6.5, 4.75, 8.25), (4.0, 4.75, 8.25), (4.0, 4.25, 8.25), (1.5, 4.75, 8.25), (1.5, 4.25, 8.25), (-0.5, 4.25, 8.25), (-7.0, 4.75, 8.25), (-6.5, 8.0, 8.25), (-0.5, 4.75, 8.25), (-0.5, 9.0, 8.25), (-0.5, -9.0, 8.25), (-4.5, 0.25, 8.25), (-4.5, -0.25, 8.25), (-4.5, -4.25, 8.25), (-4.5, -4.75, 8.25), (-4.5, 4.25, 8.25), (-4.5, 4.75, 8.25), (-4.5, 8.5, 8.25), (-4.5, -8.5, 8.25), (6.5, -3.75, 8.25), (7.0, -3.75, 8.25), (6.5, 1.25, 8.25), (7.0, 1.25, 8.25), (7.0, 9.0, 8.25), (6.5, 9.0, 8.25), (7.0, 8.5, 8.25), (6.5, 8.5, 8.25), (7.0, 8.0, 8.25), (6.5, 8.0, 8.25), (4.0, -4.25, 7.75), (4.0, -4.75, 7.75), (4.0, 4.75, 7.75), (4.0, 4.25, 7.75), (4.0, -4.25, 8.25), (4.0, -4.75, 8.25), (4.0, 4.75, 8.25), (4.0, 4.25, 8.25), (4.0, -8.5, 8.75), (6.5, -8.5, 8.75), (-7.0, -9.0, 8.75), (-7.0, -8.5, 8.75), (-6.5, -8.0, 8.75), (-6.5, -8.5, 8.75), (6.5, -8.0, 8.75), (7.0, -8.0, 8.75), (7.0, -8.5, 8.75), (-7.0, 8.5, 8.75), (-6.5, 8.5, 8.75), (6.5, 8.5, 8.75), (7.0, 8.5, 8.75), (4.0, 8.5, 8.75), (-6.5, 9.0, 8.75), (6.5, 9.0, 8.75), (-7.0, 8.0, 8.75), (-6.5, -9.0, 8.75), (-4.5, -9.0, 8.75), (-4.5, 9.0, 8.75), (6.5, -9.0, 8.75), (7.0, -9.0, 8.75), (-7.0, 9.0, 8.75), (-7.0, -0.25, 8.75), (-7.0, 0.25, 8.75), (7.0, 1.25, 8.75), (7.0, 0.25, 8.75), (6.5, 1.25, 8.75), (6.5, 0.25, 8.75), (-6.5, 1.25, 8.75), (-6.5, 0.25, 8.75), (4.0, 0.25, 8.75), (7.0, -0.25, 8.75), (6.5, -0.25, 8.75), (-6.5, -0.25, 8.75), (-7.0, -1.25, 8.75), (4.0, -0.25, 8.75), (7.0, -1.25, 8.75), (6.5, -1.25, 8.75), (-6.5, -1.25, 8.75), (-7.0, -2.5, 8.75), (-7.0, 1.25, 8.75), (-6.5, 2.5, 8.75), (-7.0, 2.5, 8.75), (-6.5, 3.75, 8.75), (-7.0, 3.75, 8.75), (7.0, 4.25, 8.75), (7.0, 3.75, 8.75), (6.5, 4.25, 8.75), (6.5, 3.75, 8.75), (-6.5, 4.25, 8.75), (-6.5, -2.5, 8.75), (-7.0, -3.75, 8.75), (-6.5, -3.75, 8.75), (-7.0, -4.25, 8.75), (6.5, -3.75, 8.75), (7.0, -3.75, 8.75), (4.0, 9.0, 8.75), (4.0, -9.0, 8.75), (2.75, 8.5, 8.75), (2.75, -8.5, 8.75), (2.75, 0.25, 8.75), (2.75, -0.25, 8.75), (2.75, 9.0, 8.75), (2.75, -9.0, 8.75), (1.5, 8.5, 8.75), (1.5, -8.5, 8.75), (1.5, 0.25, 8.75), (1.5, -0.25, 8.75), (1.5, 9.0, 8.75), (1.5, -9.0, 8.75), (-0.5, 8.5, 8.75), (-0.5, -8.5, 8.75), (-0.5, 0.25, 8.75), (-0.5, -0.25, 8.75), (7.0, -4.25, 8.75), (6.5, -4.25, 8.75), (-6.5, -4.25, 8.75), (-7.0, -4.75, 8.75), (4.0, -4.25, 8.75), (-0.5, -4.25, 8.75), (1.5, -4.25, 8.75), (7.0, -4.75, 8.75), (6.5, -4.75, 8.75), (-6.5, -4.75, 8.75), (4.0, -4.75, 8.75), (1.5, -4.75, 8.75), (-7.0, -8.0, 8.75), (-0.5, -4.75, 8.75), (-7.0, 4.25, 8.75), (7.0, 4.75, 8.75), (6.5, 4.75, 8.75), (-6.5, 4.75, 8.75), (4.0, 4.75, 8.75), (4.0, 4.25, 8.75), (1.5, 4.75, 8.75), (1.5, 4.25, 8.75), (-0.5, 4.25, 8.75), (-7.0, 4.75, 8.75), (-6.5, 8.0, 8.75), (-0.5, 4.75, 8.75), (-0.5, 9.0, 8.75), (-0.5, -9.0, 8.75), (-4.5, 0.25, 8.75), (-4.5, -0.25, 8.75), (-4.5, -4.25, 8.75), (-4.5, -4.75, 8.75), (-4.5, 4.25, 8.75), (-4.5, 4.75, 8.75), (-4.5, 8.5, 8.75), (-4.5, -8.5, 8.75), (6.5, -3.75, 8.75), (7.0, -3.75, 8.75), (6.5, 1.25, 8.75), (7.0, 1.25, 8.75), (7.0, 9.0, 8.75), (6.5, 9.0, 8.75), (7.0, 8.5, 8.75), (6.5, 8.5, 8.75), (7.0, 8.0, 8.75), (6.5, 8.0, 8.75), (4.0, -4.25, 8.75), (4.0, -4.75, 8.75), (4.0, 4.75, 8.75), (4.0, 4.25, 8.75), (4.0, -8.5, 9.25), (6.5, -8.5, 9.25), (-7.0, -9.0, 9.25), (-7.0, -8.5, 9.25), (-6.5, -8.0, 9.25), (-6.5, -8.5, 9.25), (6.5, -8.0, 9.25), (7.0, -8.0, 9.25), (7.0, -8.5, 9.25), (-7.0, 8.5, 9.25), (-6.5, 8.5, 9.25), (6.5, 8.5, 9.25), (7.0, 8.5, 9.25), (4.0, 8.5, 9.25), (-6.5, 9.0, 9.25), (6.5, 9.0, 9.25), (-7.0, 8.0, 9.25), (-6.5, -9.0, 9.25), (-4.5, -9.0, 9.25), (-4.5, 9.0, 9.25), (6.5, -9.0, 9.25), (7.0, -9.0, 9.25), (-7.0, 9.0, 9.25), (-7.0, -0.25, 9.25), (-7.0, 0.25, 9.25), (7.0, 1.25, 9.25), (7.0, 0.25, 9.25), (6.5, 1.25, 9.25), (6.5, 0.25, 9.25), (-6.5, 1.25, 9.25), (-6.5, 0.25, 9.25), (4.0, 0.25, 9.25), (7.0, -0.25, 9.25), (6.5, -0.25, 9.25), (-6.5, -0.25, 9.25), (-7.0, -1.25, 9.25), (4.0, -0.25, 9.25), (7.0, -1.25, 9.25), (6.5, -1.25, 9.25), (-6.5, -1.25, 9.25), (-7.0, -2.5, 9.25), (-7.0, 1.25, 9.25), (-6.5, 2.5, 9.25), (-7.0, 2.5, 9.25), (-6.5, 3.75, 9.25), (-7.0, 3.75, 9.25), (7.0, 4.25, 9.25), (7.0, 3.75, 9.25), (6.5, 4.25, 9.25), (6.5, 3.75, 9.25), (-6.5, 4.25, 9.25), (-6.5, -2.5, 9.25), (-7.0, -3.75, 9.25), (-6.5, -3.75, 9.25), (-7.0, -4.25, 9.25), (6.5, -3.75, 9.25), (7.0, -3.75, 9.25), (4.0, 9.0, 9.25), (4.0, -9.0, 9.25), (2.75, 8.5, 9.25), (2.75, -8.5, 9.25), (2.75, 0.25, 9.25), (2.75, -0.25, 9.25), (2.75, 9.0, 9.25), (2.75, -9.0, 9.25), (1.5, 8.5, 9.25), (1.5, -8.5, 9.25), (1.5, 0.25, 9.25), (1.5, -0.25, 9.25), (1.5, 9.0, 9.25), (1.5, -9.0, 9.25), (-0.5, 8.5, 9.25), (-0.5, -8.5, 9.25), (-0.5, 0.25, 9.25), (-0.5, -0.25, 9.25), (7.0, -4.25, 9.25), (6.5, -4.25, 9.25), (-6.5, -4.25, 9.25), (-7.0, -4.75, 9.25), (4.0, -4.25, 9.25), (-0.5, -4.25, 9.25), (1.5, -4.25, 9.25), (7.0, -4.75, 9.25), (6.5, -4.75, 9.25), (-6.5, -4.75, 9.25), (4.0, -4.75, 9.25), (1.5, -4.75, 9.25), (-7.0, -8.0, 9.25), (-0.5, -4.75, 9.25), (-7.0, 4.25, 9.25), (7.0, 4.75, 9.25), (6.5, 4.75, 9.25), (-6.5, 4.75, 9.25), (4.0, 4.75, 9.25), (4.0, 4.25, 9.25), (1.5, 4.75, 9.25), (1.5, 4.25, 9.25), (-0.5, 4.25, 9.25), (-7.0, 4.75, 9.25), (-6.5, 8.0, 9.25), (-0.5, 4.75, 9.25), (-0.5, 9.0, 9.25), (-0.5, -9.0, 9.25), (-4.5, 0.25, 9.25), (-4.5, -0.25, 9.25), (-4.5, -4.25, 9.25), (-4.5, -4.75, 9.25), (-4.5, 4.25, 9.25), (-4.5, 4.75, 9.25), (-4.5, 8.5, 9.25), (-4.5, -8.5, 9.25), (6.5, -3.75, 9.25), (7.0, -3.75, 9.25), (6.5, 1.25, 9.25), (7.0, 1.25, 9.25), (7.0, 9.0, 9.25), (6.5, 9.0, 9.25), (7.0, 8.5, 9.25), (6.5, 8.5, 9.25), (7.0, 8.0, 9.25), (6.5, 8.0, 9.25), (4.0, -4.25, 9.25), (4.0, -4.75, 9.25), (4.0, 4.75, 9.25), (4.0, 4.25, 9.25), (-0.5, -8.5, 9.25), (-0.5, -8.5, 8.75), (-0.5, 8.5, 8.75), (-0.5, 8.5, 9.25), (-0.5, 9.0, 8.75), (-0.5, -9.0, 8.75), (-0.5, 9.0, 9.25), (-0.5, -9.0, 9.25), (6.5, 8.0, 8.75), (7.0, 8.0, 8.75), (6.5, -4.75, 8.75), (7.0, -4.75, 8.75), (6.5, 8.0, 9.25), (7.0, 8.0, 9.25), (6.5, -4.75, 9.25), (7.0, -4.75, 9.25), (-7.0, 8.5, 9.75), (-6.5, 8.5, 9.75), (4.0, 8.5, 9.75), (6.5, 8.5, 9.75), (-6.5, 9.0, 9.75), (6.5, 9.0, 9.75), (-4.5, 9.0, 9.75), (-7.0, 9.0, 9.75), (4.0, 9.0, 9.75), (2.75, 8.5, 9.75), (2.75, 9.0, 9.75), (1.5, 8.5, 9.75), (1.5, 9.0, 9.75), (-0.5, 8.5, 9.75), (-0.5, 9.0, 9.75), (-4.5, 8.5, 9.75), (7.0, 9.0, 9.75), (6.5, 9.0, 9.75), (7.0, 8.5, 9.75), (6.5, 8.5, 9.75), (-0.5, 9.0, 9.75), (-0.5, 8.5, 9.75), (-7.0, -9.0, 9.25), (-6.5, -9.0, 9.25), (4.0, -9.0, 9.25), (6.5, -9.0, 9.25), (2.75, -9.0, 9.25), (1.5, -9.0, 9.25), (-0.5, -9.0, 9.25), (-7.0, -9.0, 9.75), (-4.5, -9.0, 9.25), (-6.5, -9.0, 9.75), (6.5, -9.0, 9.25), (7.0, -9.0, 9.25), (-0.5, -9.0, 9.25), (4.0, -9.0, 9.75), (6.5, -9.0, 9.75), (2.75, -9.0, 9.75), (1.5, -9.0, 9.75), (-0.5, -9.0, 9.75), (-4.5, -9.0, 9.75), (6.5, -9.0, 9.75), (7.0, -9.0, 9.75), (-0.5, -9.0, 9.75), (-4.5, 3.0, 0.25), (-0.5, 3.0, 0.25), (-6.5, 3.0, 0.25), (-6.5, 3.0, 5.0), (-4.0, 3.0, 5.0), (-0.5, 3.0, 0.25), (-3.995, 2.5, 5.881), (-3.995, 3.0, 5.881), (0.3051, 2.5, 0.8432), (0.3051, 3.0, 0.8432), (7.0, 3.0, -0.25), (7.0, 3.0, 0.25), (6.5, 3.0, 0.25), (-6.5, 3.0, 0.25), (-7.0, 3.0, -0.25), (-7.0, 3.0, 0.25), (6.5, 3.0, -0.25), (-6.5, 3.0, -0.25), (4.0, 3.0, -0.25), (4.0, 3.0, 0.25), (2.75, 3.0, -0.25), (2.75, 3.0, 0.25), (1.5, 3.0, -0.25), (1.5, 3.0, 0.25), (-6.5, 3.0, 1.25), (-7.0, 3.0, 1.25), (-0.5, 3.0, -0.25), (-0.5, 3.0, 0.25), (-4.5, 3.0, -0.25), (-4.5, 3.0, 0.25), (-6.5, 3.0, 3.0), (-7.0, 3.0, 3.0), (-6.5, 3.0, 3.5), (-7.0, 3.0, 3.5), (-6.5, 3.0, 4.0), (-7.0, 3.0, 4.0), (6.5, 3.0, 4.5), (-6.5, 3.0, 4.5), (-7.0, 3.0, 4.5), (-6.5, 3.0, 5.0), (-7.0, 3.0, 5.0), (6.5, 3.0, 5.0), (3.9, 3.0, 4.5), (3.9, 3.0, 5.0), (-6.5, 3.0, 6.0), (-7.0, 3.0, 6.0), (-6.5, 3.0, 7.75), (-7.0, 3.0, 7.75), (-6.5, 3.0, 8.25), (-7.0, 3.0, 8.25), (-6.5, 3.0, 8.75), (-7.0, 3.0, 8.75), (-6.5, 3.0, 9.25), (-7.0, 3.0, 9.25), (-4.0, 3.75, 5.0), (-4.0, 3.75, 4.5), (-4.0, 4.25, 5.0), (-4.0, 2.5, 5.0), (-4.0, 2.5, 4.5), (-4.0, 4.25, 4.5), (-4.0, 3.0, 5.0), (-4.0, 3.0, 4.5), (0.9059, 2.5, 5.0), (0.9059, 2.5, 4.5), (0.9059, 4.25, 4.5), (0.9059, 3.0, 5.0), (0.9059, 3.0, 4.5), (0.9059, 3.75, 5.0), (0.9059, 3.75, 4.5), (0.9059, 4.25, 5.0), (-3.37, 1.25, 4.145), (-3.37, 0.25, 4.145), (-3.37, 2.5, 4.145), (-3.78, 3.0, 0.25), (-3.37, 3.0, 4.145), (-3.221, 2.5, 4.974), (-3.221, 3.0, 4.974), (1.402, 2.5, 6.024), (1.402, 3.0, 6.024), (1.412, 2.5, 4.832), (1.412, 3.0, 4.832), (0.9048, 3.0, 6.011), (0.9852, 3.0, 4.845), (0.9852, 2.5, 4.845), (0.9048, 2.5, 6.011), (1.412, 0.2182, 4.832), (1.402, 0.2182, 6.024), (0.9048, 0.2182, 6.011), (0.9852, 0.2182, 4.845)], [(63, 254), (254, 255), (265, 254), (841, 842), (843, 844), (843, 842), (642, 842), (842, 876)], [(31, 13, 2, 28), (29, 6, 229, 246), (24, 25, 5, 1), (13, 15, 6, 2), (17, 19, 7, 3), (14, 12, 3, 7), (4, 0, 8, 10), (1, 5, 11, 9), (173, 190, 295, 277), (24, 1, 9, 30), (352, 350, 12, 14), (351, 353, 15, 13), (197, 73, 268, 300), (355, 351, 13, 31), (350, 354, 23, 12), (352, 14, 226, 368), (0, 16, 21, 8), (1049, 185, 245, 1062), (1094, 1095, 19, 17), (0, 4, 18, 16), (38, 104, 256, 253), (12, 23, 17, 3), (2, 6, 29, 28), (1067, 355, 31, 1056), (1066, 1049, 27, 371), (1046, 24, 30, 1055), (171, 91, 276, 294), (1046, 1047, 25, 24), (183, 169, 292, 243), (1056, 31, 28, 1053), (59, 35, 32, 56), (65, 57, 264, 266), (60, 61, 37, 36), (78, 77, 270, 272), (60, 36, 34, 58), (375, 63, 39, 372), (359, 356, 35, 59), (44, 45, 33, 32), (52, 53, 45, 44), (35, 47, 44, 32), (336, 208, 307, 348), (36, 37, 41, 40), (93, 173, 277, 275), (36, 40, 46, 34), (1048, 26, 234, 1061), (356, 357, 47, 35), (84, 85, 53, 52), (47, 55, 52, 44), (90, 170, 293, 278), (40, 41, 49, 48), (334, 188, 299, 347), (40, 48, 54, 46), (373, 43, 51, 374), (357, 358, 55, 47), (360, 359, 59, 67), (376, 71, 63, 375), (68, 60, 58, 66), (69, 70, 62, 61), (68, 69, 61, 60), (1047, 183, 243, 1060), (67, 59, 56, 64), (32, 33, 57, 56), (1840, 67, 64, 1837), (169, 89, 279, 292), (1833, 1834, 69, 68), (1834, 1835, 70, 69), (1833, 68, 66, 1839), (1852, 1836, 71, 376), (1851, 360, 67, 1840), (56, 57, 65, 64), (366, 361, 75, 199), (382, 203, 79, 377), (200, 76, 74, 198), (53, 85, 263, 259), (200, 201, 77, 76), (91, 83, 274, 276), (199, 75, 72, 196), (1837, 1838, 73, 72), (92, 93, 85, 84), (55, 87, 84, 52), (219, 221, 304, 302), (48, 49, 81, 80), (49, 50, 82, 81), (48, 80, 86, 54), (374, 51, 83, 378), (358, 362, 87, 55), (172, 173, 93, 92), (87, 95, 92, 84), (380, 171, 294, 388), (80, 81, 89, 88), (81, 82, 90, 89), (80, 88, 94, 86), (378, 83, 91, 379), (362, 363, 95, 87), (86, 94, 119, 117), (82, 116, 118, 90), (54, 86, 117, 109), (50, 108, 116, 82), (202, 204, 115, 78), (198, 74, 114, 205), (1839, 66, 113, 1841), (1835, 1842, 112, 70), (70, 112, 111, 62), (66, 58, 110, 113), (46, 54, 109, 107), (42, 106, 108, 50), (34, 46, 107, 105), (161, 137, 285, 291), (58, 34, 105, 110), (62, 111, 104, 38), (1048, 1050, 103, 26), (1055, 30, 102, 1057), (8, 21, 100, 96), (30, 9, 97, 102), (136, 160, 290, 284), (9, 11, 99, 97), (10, 8, 96, 98), (117, 119, 133, 132), (116, 142, 143, 118), (109, 117, 132, 128), (108, 138, 142, 116), (204, 206, 141, 115), (205, 114, 131, 207), (1841, 113, 130, 1843), (1842, 1844, 140, 112), (112, 140, 139, 111), (113, 110, 129, 130), (107, 109, 128, 127), (106, 137, 138, 108), (105, 107, 127, 126), (79, 203, 273, 267), (110, 105, 126, 129), (111, 139, 136, 104), (1050, 1051, 135, 103), (1057, 102, 125, 1058), (42, 50, 262, 258), (96, 100, 124, 120), (102, 97, 121, 125), (135, 159, 289, 283), (97, 99, 123, 121), (98, 96, 120, 122), (132, 133, 157, 156), (142, 166, 167, 143), (128, 132, 156, 152), (138, 162, 166, 142), (206, 208, 165, 141), (207, 131, 155, 209), (1843, 130, 154, 1845), (1844, 1846, 164, 140), (140, 164, 163, 139), (130, 129, 153, 154), (127, 128, 152, 151), (137, 161, 162, 138), (126, 127, 151, 150), (11, 5, 225, 233), (129, 126, 150, 153), (139, 163, 160, 136), (1051, 1052, 159, 135), (1058, 125, 149, 1059), (202, 78, 272, 271), (120, 124, 148, 144), (125, 121, 145, 149), (121, 123, 147, 145), (122, 120, 144, 146), (133, 179, 181, 157), (143, 167, 180, 178), (119, 177, 179, 133), (118, 143, 178, 176), (94, 174, 177, 119), (90, 118, 176, 170), (189, 190, 173, 172), (95, 175, 172, 92), (137, 106, 260, 285), (88, 89, 169, 168), (49, 41, 257, 261), (88, 168, 174, 94), (379, 91, 171, 380), (363, 364, 175, 95), (1053, 1054, 190, 189), (179, 194, 195, 181), (178, 180, 188, 187), (177, 193, 194, 179), (176, 178, 187, 186), (174, 191, 193, 177), (61, 62, 252, 250), (175, 192, 189, 172), (158, 134, 282, 288), (168, 169, 183, 182), (4, 10, 232, 231), (168, 182, 191, 174), (77, 201, 269, 270), (364, 365, 192, 175), (215, 207, 209, 216), (222, 223, 208, 206), (214, 205, 207, 215), (221, 222, 206, 204), (212, 198, 205, 214), (204, 202, 271, 305), (213, 199, 196, 210), (62, 38, 253, 252), (217, 218, 201, 200), (186, 184, 244, 298), (217, 200, 198, 212), (325, 161, 291, 345), (367, 366, 199, 213), (72, 73, 197, 196), (1115, 367, 213, 1097), (1114, 1104, 220, 383), (1101, 217, 212, 1096), (104, 136, 284, 256), (1101, 1102, 218, 217), (37, 61, 250, 251), (1097, 213, 210, 1094), (1103, 1105, 221, 219), (1096, 212, 214, 1098), (1105, 1106, 222, 221), (1098, 214, 215, 1099), (1106, 1107, 223, 222), (1099, 215, 216, 1100), (196, 197, 211, 210), (275, 277, 443, 441), (276, 274, 440, 442), (228, 369, 404, 396), (349, 391, 491, 483), (269, 301, 475, 435), (368, 226, 394, 403), (263, 275, 441, 429), (390, 348, 482, 490), (300, 268, 434, 474), (389, 347, 473, 489), (347, 299, 472, 473), (233, 225, 393, 401), (346, 388, 488, 469), (231, 232, 400, 399), (272, 270, 436, 438), (387, 345, 463, 487), (227, 230, 398, 395), (267, 273, 439, 433), (344, 386, 486, 462), (298, 244, 412, 471), (229, 228, 396, 397), (271, 272, 438, 437), (369, 385, 493, 404), (1063, 246, 414, 1071), (226, 227, 395, 394), (270, 269, 435, 436), (384, 368, 403, 492), (299, 297, 470, 472), (225, 224, 392, 393), (1848, 266, 432, 1854), (341, 236, 459, 485), (296, 298, 471, 468), (235, 340, 484, 458), (1847, 267, 433, 1853), (266, 264, 430, 432), (243, 292, 464, 411), (297, 346, 469, 470), (250, 252, 420, 418), (264, 249, 417, 430), (293, 296, 468, 465), (311, 147, 236, 341), (176, 186, 298, 296), (211, 197, 300, 239), (122, 146, 235, 286), (41, 37, 251, 257), (147, 123, 287, 236), (188, 180, 297, 299), (50, 49, 261, 262), (201, 218, 301, 269), (1836, 79, 267, 1847), (89, 90, 278, 279), (1054, 29, 246, 1063), (26, 103, 247, 234), (98, 122, 286, 280), (45, 53, 259, 248), (221, 204, 305, 304), (123, 99, 281, 287), (18, 4, 231, 238), (85, 93, 275, 263), (57, 33, 249, 264), (1102, 18, 238, 1109), (1095, 211, 239, 1108), (1103, 219, 302, 1110), (10, 98, 280, 232), (1104, 22, 241, 1111), (208, 223, 306, 307), (99, 11, 233, 281), (5, 25, 224, 225), (33, 45, 248, 249), (14, 7, 227, 226), (134, 101, 242, 282), (322, 158, 288, 342), (6, 15, 228, 229), (1838, 65, 266, 1848), (170, 176, 296, 293), (371, 27, 237, 385), (101, 20, 240, 242), (7, 19, 230, 227), (106, 42, 258, 260), (103, 135, 283, 247), (383, 220, 303, 391), (160, 324, 344, 290), (223, 339, 349, 306), (159, 323, 343, 289), (370, 322, 342, 384), (353, 311, 341, 369), (262, 261, 427, 428), (277, 295, 467, 443), (294, 276, 442, 466), (259, 263, 429, 425), (278, 293, 465, 444), (1107, 1112, 339, 223), (1100, 216, 338, 1113), (216, 209, 337, 338), (373, 325, 345, 387), (181, 195, 335, 333), (157, 181, 333, 321), (167, 331, 332, 180), (156, 157, 321, 320), (166, 330, 331, 167), (180, 332, 346, 297), (152, 156, 320, 316), (162, 326, 330, 166), (208, 336, 329, 165), (209, 155, 319, 337), (1845, 154, 318, 1849), (1846, 1850, 328, 164), (164, 328, 327, 163), (154, 153, 317, 318), (151, 152, 316, 315), (161, 325, 326, 162), (381, 334, 347, 389), (150, 151, 315, 314), (382, 336, 348, 390), (153, 150, 314, 317), (163, 327, 324, 160), (1052, 1064, 323, 159), (1059, 149, 313, 1065), (146, 310, 340, 235), (144, 148, 312, 308), (149, 145, 309, 313), (145, 147, 311, 309), (146, 144, 308, 310), (203, 382, 390, 273), (185, 381, 389, 245), (15, 353, 369, 228), (22, 370, 384, 241), (324, 372, 386, 344), (339, 383, 391, 349), (323, 371, 385, 343), (391, 303, 477, 491), (292, 279, 445, 464), (340, 368, 384, 342), (343, 385, 369, 341), (1112, 1114, 383, 339), (1113, 338, 367, 1115), (338, 337, 366, 367), (333, 335, 365, 364), (321, 333, 364, 363), (331, 379, 380, 332), (320, 321, 363, 362), (330, 378, 379, 331), (332, 380, 388, 346), (316, 320, 362, 358), (326, 374, 378, 330), (336, 382, 377, 329), (337, 319, 361, 366), (1849, 318, 360, 1851), (1850, 1852, 376, 328), (328, 376, 375, 327), (318, 317, 359, 360), (315, 316, 358, 357), (325, 373, 374, 326), (314, 315, 357, 356), (317, 314, 356, 359), (327, 375, 372, 324), (1064, 1066, 371, 323), (1065, 313, 355, 1067), (310, 352, 368, 340), (308, 312, 354, 350), (313, 309, 351, 355), (309, 311, 353, 351), (310, 308, 350, 352), (459, 453, 555, 561), (483, 491, 593, 585), (423, 419, 521, 525), (452, 458, 560, 554), (490, 482, 584, 592), (421, 422, 524, 523), (489, 473, 575, 591), (469, 488, 590, 571), (487, 463, 565, 589), (457, 451, 553, 559), (462, 486, 588, 564), (420, 421, 523, 522), (450, 456, 558, 552), (485, 459, 561, 587), (419, 418, 520, 521), (449, 455, 557, 551), (458, 484, 586, 560), (417, 416, 518, 519), (454, 448, 550, 556), (476, 478, 580, 578), (453, 447, 549, 555), (446, 452, 554, 548), (402, 415, 517, 504), (480, 483, 585, 582), (414, 397, 499, 516), (1119, 409, 511, 1123), (1070, 413, 515, 1074), (1118, 476, 578, 1122), (1069, 402, 504, 1073), (451, 426, 528, 553), (1117, 406, 508, 1121), (1068, 411, 513, 1072), (422, 450, 552, 524), (407, 474, 576, 509), (415, 449, 551, 517), (482, 481, 583, 584), (448, 410, 512, 550), (410, 408, 510, 512), (447, 401, 503, 549), (400, 446, 548, 502), (479, 437, 539, 581), (445, 444, 546, 547), (470, 572, 602, 596), (1116, 407, 509, 1120), (494, 1072, 1076, 612), (406, 399, 501, 508), (441, 443, 545, 543), (442, 440, 542, 544), (396, 404, 506, 498), (238, 231, 399, 406), (304, 305, 479, 478), (1108, 239, 407, 1116), (307, 306, 480, 481), (279, 278, 444, 445), (305, 271, 437, 479), (232, 280, 446, 400), (281, 233, 401, 447), (242, 240, 408, 410), (282, 242, 410, 448), (348, 307, 481, 482), (247, 283, 449, 415), (239, 300, 474, 407), (340, 342, 460, 484), (256, 284, 450, 422), (1060, 243, 411, 1068), (1109, 238, 406, 1117), (343, 341, 485, 461), (285, 260, 426, 451), (1061, 234, 402, 1069), (1110, 302, 476, 1118), (1062, 245, 413, 1070), (1111, 241, 409, 1119), (246, 229, 397, 414), (306, 349, 483, 480), (234, 247, 415, 402), (280, 286, 452, 446), (287, 281, 447, 453), (302, 304, 478, 476), (288, 282, 448, 454), (249, 248, 416, 417), (283, 289, 455, 449), (251, 250, 418, 419), (284, 290, 456, 450), (252, 253, 421, 420), (291, 285, 451, 457), (253, 256, 422, 421), (286, 235, 458, 452), (257, 251, 419, 423), (236, 287, 453, 459), (342, 288, 454, 460), (241, 384, 492, 409), (289, 343, 461, 455), (248, 259, 425, 416), (385, 237, 405, 493), (290, 344, 462, 456), (345, 291, 457, 463), (388, 294, 466, 488), (260, 258, 424, 426), (245, 389, 489, 413), (261, 257, 423, 427), (273, 390, 490, 439), (258, 262, 428, 424), (551, 557, 676, 670), (608, 609, 720, 719), (560, 586, 705, 679), (519, 518, 636, 637), (556, 550, 669, 675), (578, 580, 699, 697), (555, 549, 668, 674), (548, 554, 673, 667), (583, 598, 718, 702), (504, 517, 635, 622), (574, 603, 716, 693), (582, 585, 704, 701), (516, 499, 617, 634), (1123, 511, 629, 1127), (1074, 515, 633, 1078), (1122, 578, 697, 1126), (1073, 504, 622, 1077), (553, 528, 647, 672), (1121, 508, 626, 1125), (1072, 513, 631, 1076), (524, 552, 671, 643), (602, 572, 691, 715), (509, 576, 695, 627), (517, 551, 670, 635), (584, 583, 702, 703), (550, 512, 630, 669), (601, 582, 701, 717), (512, 510, 628, 630), (549, 503, 621, 668), (502, 548, 667, 620), (581, 539, 658, 700), (547, 546, 665, 666), (514, 1073, 1077, 632), (1120, 509, 627, 1124), (507, 1074, 1078, 625), (508, 501, 619, 626), (543, 545, 664, 662), (544, 542, 661, 663), (498, 506, 624, 616), (537, 577, 696, 656), (505, 496, 614, 623), (531, 543, 662, 650), (576, 536, 655, 695), (575, 574, 693, 694), (503, 495, 613, 621), (501, 502, 620, 619), (497, 500, 618, 615), (535, 541, 660, 654), (460, 454, 556, 562), (455, 461, 563, 557), (416, 425, 527, 518), (456, 462, 564, 558), (484, 460, 562, 586), (463, 457, 559, 565), (461, 485, 587, 563), (426, 424, 526, 528), (409, 492, 594, 511), (427, 423, 525, 529), (493, 405, 507, 595), (424, 428, 530, 526), (464, 445, 547, 566), (444, 465, 567, 546), (425, 429, 531, 527), (488, 466, 568, 590), (466, 442, 544, 568), (413, 489, 591, 515), (443, 467, 569, 545), (530, 428, 604, 608), (439, 490, 592, 541), (465, 468, 570, 567), (430, 417, 519, 532), (491, 477, 579, 593), (418, 420, 522, 520), (470, 469, 571, 572), (411, 464, 566, 513), (432, 430, 532, 534), (492, 403, 505, 594), (1853, 433, 535, 1855), (404, 493, 595, 506), (1854, 432, 534, 1856), (393, 392, 494, 495), (480, 582, 601, 600), (436, 435, 537, 538), (394, 395, 497, 496), (1071, 414, 516, 1075), (437, 438, 540, 539), (397, 396, 498, 499), (471, 412, 514, 573), (433, 439, 541, 535), (395, 398, 500, 497), (540, 438, 606, 610), (399, 400, 502, 501), (401, 393, 495, 503), (473, 472, 574, 575), (474, 434, 536, 576), (429, 441, 543, 531), (403, 394, 496, 505), (435, 475, 577, 537), (976, 987, 1256, 1249), (472, 470, 596, 597), (481, 480, 600, 599), (574, 472, 597, 603), (573, 514, 632, 692), (499, 498, 616, 617), (583, 481, 599, 598), (539, 540, 659, 658), (427, 529, 609, 605), (428, 427, 605, 604), (436, 538, 611, 607), (1075, 516, 634, 1079), (438, 436, 607, 606), (685, 666, 776, 795), (645, 649, 759, 755), (714, 625, 736, 824), (648, 644, 754, 758), (629, 713, 823, 740), (647, 645, 755, 757), (682, 706, 816, 792), (684, 678, 788, 794), (743, 1081, 1086, 892), (677, 683, 793, 787), (636, 646, 756, 747), (676, 682, 792, 786), (681, 675, 785, 791), (680, 674, 784, 790), (704, 712, 822, 814), (644, 639, 750, 754), (673, 679, 789, 783), (711, 703, 813, 821), (641, 643, 753, 752), (710, 694, 804, 820), (690, 709, 819, 800), (708, 684, 794, 818), (678, 672, 782, 788), (683, 707, 817, 793), (640, 641, 752, 751), (671, 677, 787, 781), (706, 680, 790, 816), (639, 638, 749, 750), (670, 676, 786, 780), (679, 705, 815, 789), (637, 636, 747, 748), (675, 669, 779, 785), (697, 699, 809, 807), (674, 668, 778, 784), (667, 673, 783, 777), (622, 635, 746, 733), (701, 704, 814, 811), (634, 617, 728, 745), (1127, 629, 740, 1131), (1078, 633, 744, 1082), (1126, 697, 807, 1130), (1077, 622, 733, 1081), (672, 647, 757, 782), (1125, 626, 737, 1129), (1076, 631, 742, 1080), (643, 671, 781, 753), (627, 695, 805, 738), (635, 670, 780, 746), (703, 702, 812, 813), (669, 630, 741, 779), (521, 520, 638, 639), (587, 561, 680, 706), (610, 611, 722, 721), (552, 558, 677, 671), (522, 523, 641, 640), (564, 588, 707, 683), (559, 553, 672, 678), (589, 565, 684, 708), (571, 590, 709, 690), (591, 575, 694, 710), (523, 524, 643, 641), (592, 584, 703, 711), (554, 560, 679, 673), (525, 521, 639, 644), (585, 593, 712, 704), (540, 610, 721, 659), (561, 555, 674, 680), (562, 556, 675, 681), (530, 608, 719, 649), (557, 563, 682, 676), (518, 527, 646, 636), (611, 538, 657, 722), (558, 564, 683, 677), (586, 562, 681, 705), (609, 529, 648, 720), (565, 559, 678, 684), (563, 587, 706, 682), (528, 526, 645, 647), (511, 594, 713, 629), (529, 525, 644, 648), (595, 507, 625, 714), (526, 530, 649, 645), (566, 547, 666, 685), (546, 567, 686, 665), (527, 531, 650, 646), (590, 568, 687, 709), (568, 544, 663, 687), (515, 591, 710, 633), (545, 569, 688, 664), (541, 592, 711, 660), (567, 570, 689, 686), (532, 519, 637, 651), (593, 579, 698, 712), (520, 522, 640, 638), (572, 571, 690, 691), (513, 566, 685, 631), (534, 532, 651, 653), (594, 505, 623, 713), (1855, 535, 654, 1857), (506, 595, 714, 624), (1856, 534, 653, 1858), (495, 494, 612, 613), (538, 537, 656, 657), (496, 497, 615, 614), (907, 912, 997, 996), (795, 776, 929, 948), (730, 731, 1091, 1090), (755, 759, 911, 906), (824, 736, 884, 977), (758, 754, 905, 910), (837, 734, 845, 986), (740, 823, 976, 888), (909, 757, 1038, 1039), (735, 840, 989, 883), (792, 816, 969, 945), (794, 788, 941, 947), (612, 1076, 1080, 723), (787, 793, 946, 940), (747, 756, 908, 896), (786, 792, 945, 939), (723, 1080, 1087, 866), (790, 784, 937, 943), (335, 1065, 1067, 365), (754, 750, 899, 905), (840, 839, 988, 989), (783, 789, 942, 936), (752, 753, 904, 901), (632, 1077, 1081, 743), (818, 794, 947, 971), (788, 782, 935, 941), (793, 817, 970, 946), (751, 752, 901, 900), (781, 787, 940, 934), (816, 790, 943, 969), (750, 749, 898, 899), (780, 786, 939, 933), (789, 815, 968, 942), (748, 747, 896, 897), (688, 1079, 1084, 798), (392, 1068, 1072, 494), (784, 778, 931, 937), (777, 783, 936, 930), (733, 746, 895, 846), (405, 1070, 1074, 507), (745, 728, 861, 894), (736, 1082, 1083, 994), (1130, 807, 960, 1134), (1081, 733, 846, 1086), (782, 757, 909, 935), (1129, 737, 890, 1133), (1080, 742, 891, 1087), (665, 686, 796, 775), (646, 650, 760, 756), (709, 687, 797, 819), (687, 663, 773, 797), (633, 710, 820, 744), (664, 688, 798, 774), (660, 711, 821, 770), (686, 689, 799, 796), (651, 637, 748, 761), (712, 698, 808, 822), (638, 640, 751, 749), (691, 690, 800, 801), (631, 685, 795, 742), (653, 651, 761, 763), (623, 734, 837, 833), (1857, 654, 764, 1860), (735, 624, 836, 840), (1858, 653, 763, 1861), (237, 1062, 1070, 405), (613, 612, 723, 724), (657, 656, 766, 767), (717, 701, 811, 827), (614, 615, 726, 725), (1079, 634, 745, 1084), (658, 659, 769, 768), (715, 691, 801, 825), (617, 616, 727, 728), (692, 632, 743, 802), (654, 660, 770, 764), (693, 716, 826, 803), (615, 618, 729, 726), (702, 718, 828, 812), (619, 620, 731, 730), (719, 720, 830, 829), (621, 613, 724, 732), (694, 693, 803, 804), (721, 722, 832, 831), (695, 655, 765, 805), (650, 662, 772, 760), (659, 721, 831, 769), (623, 614, 725, 734), (656, 696, 806, 766), (649, 719, 829, 759), (616, 624, 735, 727), (663, 661, 771, 773), (722, 657, 767, 832), (662, 664, 774, 772), (720, 648, 758, 830), (626, 619, 730, 737), (467, 1071, 1075, 569), (1124, 627, 738, 1128), (666, 665, 775, 776), (700, 658, 768, 810), (620, 667, 777, 731), (668, 621, 732, 778), (630, 628, 739, 741), (624, 714, 835, 836), (753, 781, 934, 904), (714, 824, 839, 835), (823, 713, 834, 838), (713, 623, 833, 834), (738, 805, 958, 885), (932, 889, 1151, 1197), (1086, 846, 1139, 1144), (986, 845, 1157, 1255), (324, 327, 852, 854), (870, 869, 875, 876), (869, 873, 878, 875), (854, 852, 858, 860), (330, 326, 849, 850), (872, 871, 877, 874), (326, 325, 853, 849), (327, 328, 851, 852), (931, 847, 1158, 1196), (884, 1085, 1142, 1143), (883, 989, 1258, 1156), (886, 930, 1195, 1153), (850, 849, 855, 856), (868, 872, 874, 867), (852, 851, 857, 858), (849, 853, 859, 855), (867, 874, 880, 879), (875, 878, 881, 882), (894, 861, 1140, 1141), (963, 921, 1186, 1232), (989, 988, 1257, 1258), (929, 928, 1193, 1194), (846, 895, 1138, 1139), (965, 964, 1233, 1234), (987, 986, 1255, 1256), (962, 963, 1232, 1231), (983, 910, 1175, 1252), (925, 927, 1192, 1190), (985, 920, 1185, 1254), (926, 924, 1189, 1191), (911, 982, 1251, 1176), (919, 959, 1228, 1184), (922, 984, 1253, 1187), (913, 925, 1190, 1178), (958, 918, 1183, 1227), (865, 866, 1146, 1159), (984, 985, 1254, 1253), (924, 912, 1177, 1189), (957, 956, 1224, 1226), (864, 863, 1160, 1152), (982, 983, 1252, 1251), (861, 862, 1155, 1140), (863, 848, 1147, 1160), (917, 923, 1188, 1182), (955, 892, 1221, 1223), (847, 865, 1159, 1158), (921, 922, 1187, 1186), (951, 1088, 1225, 1216), (920, 919, 1184, 1185), (956, 954, 1219, 1224), (845, 864, 1152, 1157), (1863, 916, 1181, 1868), (952, 955, 1223, 1217), (862, 883, 1156, 1155), (1862, 917, 1182, 1867), (848, 1132, 1154, 1147), (916, 914, 1179, 1181), (891, 948, 1213, 1220), (954, 953, 1218, 1219), (964, 965, 981, 980), (954, 956, 979, 978), (898, 900, 1165, 1163), (1088, 894, 1141, 1225), (902, 915, 1180, 1167), (1087, 891, 1220, 1145), (775, 796, 949, 928), (625, 1078, 1082, 736), (756, 760, 913, 908), (819, 797, 950, 972), (195, 1059, 1065, 335), (839, 824, 977, 988), (744, 820, 973, 893), (774, 798, 951, 927), (893, 1085, 1089, 1011), (761, 748, 897, 914), (334, 381, 1066, 1064), (749, 751, 900, 898), (742, 795, 948, 891), (763, 761, 914, 916), (1085, 884, 1010, 1089), (1861, 763, 916, 1863), (244, 1061, 1069, 412), (724, 723, 866, 865), (767, 766, 919, 920), (412, 1069, 1073, 514), (725, 726, 863, 864), (1084, 745, 894, 1088), (768, 769, 922, 921), (728, 727, 862, 861), (798, 1084, 1088, 951), (757, 755, 1031, 1030), (726, 729, 848, 863), (829, 830, 983, 982), (732, 724, 865, 847), (773, 771, 1020, 1021), (831, 832, 985, 984), (805, 765, 918, 958), (760, 772, 925, 913), (769, 831, 984, 922), (734, 725, 864, 845), (766, 806, 959, 919), (759, 829, 982, 911), (727, 735, 883, 862), (1866, 1025, 1013, 1864), (832, 767, 920, 985), (772, 774, 927, 925), (830, 758, 910, 983), (224, 1060, 1068, 392), (1128, 738, 885, 1132), (776, 775, 928, 929), (739, 731, 886, 887), (810, 768, 921, 963), (731, 777, 930, 886), (778, 732, 847, 931), (975, 961, 1230, 1248), (914, 897, 1162, 1179), (737, 739, 887, 890), (746, 780, 933, 895), (991, 992, 993, 990), (857, 328, 1824, 1828), (330, 856, 999, 378), (912, 924, 999, 997), (902, 903, 990, 993), (378, 999, 924, 83), (915, 902, 993, 998), (855, 997, 999, 856), (859, 996, 997, 855), (1893, 993, 990, 1894), (1895, 998, 993, 1893), (771, 924, 1022, 1020), (924, 926, 1023, 1022), (797, 773, 1021, 1018), (926, 950, 1019, 1023), (1021, 1020, 1003, 1004), (1020, 1022, 1015, 1003), (1022, 1023, 1016, 1015), (1028, 1027, 1002, 1000), (569, 1075, 1079, 688), (1029, 1024, 1012, 1014), (884, 736, 994, 1010), (1027, 1029, 1014, 1002), (1131, 740, 1008, 1136), (1135, 961, 1006, 1137), (1082, 744, 995, 1083), (1018, 1021, 1004, 1005), (1023, 1019, 1017, 1016), (1865, 1028, 1000, 1859), (1889, 1891, 1028, 1865), (1892, 1890, 1024, 1029), (1891, 1887, 1027, 1028), (1888, 1885, 1025, 1866), (1885, 1886, 1026, 1025), (1041, 1040, 1044, 1045), (1039, 1038, 1042, 1043), (906, 909, 1032, 1033), (1013, 1025, 1034, 1035), (1001, 1013, 1035, 1036), (757, 1030, 1042, 1038), (1026, 1001, 1036, 1037), (755, 906, 1033, 1031), (1037, 1034, 1045, 1044), (1034, 1025, 1041, 1045), (1032, 909, 1039, 1043), (1025, 1026, 1040, 1041), (1026, 1037, 1044, 1040), (188, 334, 1064, 1052), (190, 1054, 1063, 295), (295, 1063, 1071, 467), (28, 29, 1054, 1053), (194, 1058, 1059, 195), (187, 188, 1052, 1051), (193, 1057, 1058, 194), (186, 187, 1051, 1050), (191, 1055, 1057, 193), (184, 186, 1050, 1048), (25, 1047, 1060, 224), (184, 1048, 1061, 244), (192, 1056, 1053, 189), (182, 183, 1047, 1046), (182, 1046, 1055, 191), (381, 185, 1049, 1066), (365, 1067, 1056, 192), (27, 1049, 1062, 237), (949, 952, 1217, 1214), (739, 737, 1092, 1093), (731, 739, 1093, 1091), (737, 730, 1090, 1092), (888, 1135, 1137, 1009), (808, 1131, 1136, 1007), (729, 1128, 1132, 848), (892, 1086, 1144, 1221), (923, 974, 1247, 1188), (618, 1124, 1128, 729), (806, 1129, 1133, 959), (739, 1130, 1134, 887), (696, 1125, 1129, 806), (628, 1126, 1130, 739), (698, 1127, 1131, 808), (500, 1120, 1124, 618), (577, 1121, 1125, 696), (510, 1122, 1126, 628), (579, 1123, 1127, 698), (303, 1111, 1119, 477), (240, 1110, 1118, 408), (301, 1109, 1117, 475), (230, 1108, 1116, 398), (398, 1116, 1120, 500), (475, 1117, 1121, 577), (408, 1118, 1122, 510), (477, 1119, 1123, 579), (312, 1113, 1115, 354), (322, 370, 1114, 1112), (148, 1100, 1113, 312), (158, 322, 1112, 1107), (220, 1104, 1111, 303), (20, 1103, 1110, 240), (19, 1095, 1108, 230), (218, 1102, 1109, 301), (124, 1099, 1100, 148), (134, 158, 1107, 1106), (100, 1098, 1099, 124), (101, 134, 1106, 1105), (21, 1096, 1098, 100), (20, 101, 1105, 1103), (23, 1097, 1094, 17), (16, 18, 1102, 1101), (16, 1101, 1096, 21), (370, 22, 1104, 1114), (354, 1115, 1097, 23), (210, 211, 1095, 1094), (1161, 1173, 1298, 1286), (1204, 1210, 1335, 1329), (1209, 1203, 1328, 1334), (1208, 1202, 1327, 1333), (1240, 1248, 1371, 1363), (1170, 1164, 1289, 1295), (1201, 1207, 1332, 1326), (1247, 1235, 1360, 1370), (1166, 1169, 1294, 1291), (1246, 1226, 1351, 1369), (1218, 1245, 1368, 1343), (1244, 1212, 1337, 1367), (1168, 1167, 1292, 1293), (1206, 1200, 1325, 1331), (1211, 1243, 1366, 1336), (1165, 1166, 1291, 1290), (1238, 1237, 1382, 1383), (1199, 1205, 1330, 1324), (1242, 1208, 1333, 1365), (1164, 1163, 1288, 1289), (1198, 1204, 1329, 1323), (1207, 1241, 1364, 1332), (1162, 1161, 1286, 1287), (1239, 1148, 1273, 1362), (1203, 1197, 1322, 1328), (1229, 1231, 1356, 1354), (1149, 1238, 1383, 1274), (1202, 1196, 1321, 1327), (1237, 1150, 1275, 1382), (1195, 1201, 1326, 1320), (1228, 1229, 1354, 1353), (1159, 1146, 1271, 1284), (1154, 1236, 1361, 1279), (1233, 1240, 1363, 1358), (1152, 1160, 1285, 1277), (1262, 1261, 1380, 1381), (1230, 1239, 1362, 1355), (1140, 1155, 1280, 1265), (1260, 1262, 1381, 1379), (1237, 1238, 1229, 1228), (1160, 1147, 1272, 1285), (1261, 1259, 1378, 1380), (1200, 1174, 1299, 1325), (1158, 1159, 1284, 1283), (1259, 1260, 1379, 1378), (1169, 1199, 1324, 1294), (1236, 1227, 1352, 1361), (1138, 1198, 1323, 1263), (1235, 1234, 1359, 1360), (1157, 1152, 1277, 1282), (1145, 1144, 1269, 1270), (1157, 1249, 1256, 1255), (1250, 1156, 1258, 1257), (1220, 1221, 1144, 1145), (1197, 1151, 1276, 1322), (1155, 1156, 1281, 1280), (1225, 1141, 1266, 1350), (1196, 1158, 1283, 1321), (966, 965, 1234, 1235), (895, 933, 1198, 1138), (988, 977, 1250, 1257), (885, 958, 1227, 1236), (866, 1087, 1145, 1146), (904, 934, 1199, 1169), (959, 1133, 1237, 1228), (935, 909, 1174, 1200), (1134, 960, 1229, 1238), (890, 887, 1149, 1150), (961, 1135, 1239, 1230), (889, 887, 1149, 1151), (964, 967, 1240, 1233), (887, 886, 1153, 1149), (930, 936, 1201, 1195), (937, 931, 1196, 1202), (960, 962, 1231, 1229), (938, 932, 1197, 1203), (897, 896, 1161, 1162), (942, 968, 1241, 1207), (933, 939, 1204, 1198), (899, 898, 1163, 1164), (969, 943, 1208, 1242), (934, 940, 1205, 1199), (900, 901, 1166, 1165), (946, 970, 1243, 1211), (941, 935, 1200, 1206), (903, 902, 1167, 1168), (971, 947, 1212, 1244), (953, 972, 1245, 1218), (973, 957, 1226, 1246), (901, 904, 1169, 1166), (974, 966, 1235, 1247), (936, 942, 1207, 1201), (905, 899, 1164, 1170), (967, 975, 1248, 1240), (943, 937, 1202, 1208), (944, 938, 1203, 1209), (939, 945, 1210, 1204), (1132, 885, 1236, 1154), (896, 908, 1173, 1161), (940, 946, 1211, 1205), (1133, 890, 1150, 1237), (968, 944, 1209, 1241), (947, 941, 1206, 1212), (887, 1134, 1238, 1149), (945, 969, 1242, 1210), (1135, 888, 1148, 1239), (909, 906, 1171, 1174), (888, 976, 1249, 1148), (910, 905, 1170, 1175), (977, 884, 1143, 1250), (906, 911, 1176, 1171), (1090, 1091, 1260, 1259), (970, 903, 1168, 1243), (948, 929, 1194, 1213), (912, 907, 1172, 1177), (1092, 1090, 1259, 1261), (907, 971, 1244, 1172), (928, 949, 1214, 1193), (908, 913, 1178, 1173), (1091, 1093, 1262, 1260), (972, 950, 1215, 1245), (950, 926, 1191, 1215), (1093, 1092, 1261, 1262), (893, 973, 1246, 1222), (1085, 893, 1222, 1142), (927, 951, 1216, 1192), (1372, 1282, 1403, 1493), (1288, 1290, 1411, 1409), (1292, 1305, 1426, 1413), (1304, 1287, 1408, 1425), (1339, 1342, 1463, 1460), (1317, 1341, 1462, 1438), (1371, 1355, 1476, 1492), (1340, 1316, 1437, 1461), (1313, 1370, 1491, 1434), (1298, 1303, 1424, 1419), (1318, 1339, 1460, 1439), (1347, 1369, 1490, 1468), (1302, 1297, 1418, 1423), (1338, 1319, 1440, 1459), (1368, 1340, 1461, 1489), (1296, 1301, 1422, 1417), (1297, 1367, 1488, 1418), (1300, 1295, 1416, 1421), (1366, 1293, 1414, 1487), (1299, 1296, 1417, 1420), (1373, 1268, 1389, 1494), (1337, 1331, 1452, 1458), (1273, 1372, 1493, 1394), (1330, 1336, 1457, 1451), (1335, 1365, 1486, 1456), (1286, 1298, 1419, 1407), (1329, 1335, 1456, 1450), (1364, 1334, 1455, 1485), (1334, 1328, 1449, 1455), (1333, 1327, 1448, 1454), (1295, 1289, 1410, 1416), (1326, 1332, 1453, 1447), (1291, 1294, 1415, 1412), (1363, 1371, 1492, 1484), (1370, 1360, 1481, 1491), (1369, 1351, 1472, 1490), (1293, 1292, 1413, 1414), (1331, 1325, 1446, 1452), (1343, 1368, 1489, 1464), (1290, 1291, 1412, 1411), (1324, 1330, 1451, 1445), (1367, 1337, 1458, 1488), (1289, 1288, 1409, 1410), (1323, 1329, 1450, 1444), (1336, 1366, 1487, 1457), (1287, 1286, 1407, 1408), (1328, 1322, 1443, 1449), (1365, 1333, 1454, 1486), (1327, 1321, 1442, 1448), (1332, 1364, 1485, 1453), (1320, 1326, 1447, 1441), (1354, 1356, 1477, 1475), (1284, 1271, 1392, 1405), (1277, 1285, 1406, 1398), (1205, 1211, 1336, 1330), (1241, 1209, 1334, 1364), (1212, 1206, 1331, 1337), (1210, 1242, 1365, 1335), (1174, 1171, 1296, 1299), (1148, 1249, 1372, 1273), (1175, 1170, 1295, 1300), (1250, 1143, 1268, 1373), (1171, 1176, 1301, 1296), (1243, 1168, 1293, 1366), (1213, 1194, 1319, 1338), (1177, 1172, 1297, 1302), (1172, 1244, 1367, 1297), (1193, 1214, 1339, 1318), (1173, 1178, 1303, 1298), (1245, 1215, 1340, 1368), (1215, 1191, 1316, 1340), (1222, 1246, 1369, 1347), (1192, 1216, 1341, 1317), (1188, 1247, 1370, 1313), (1214, 1217, 1342, 1339), (1179, 1162, 1287, 1304), (1248, 1230, 1355, 1371), (1167, 1180, 1305, 1292), (1163, 1165, 1290, 1288), (1219, 1218, 1343, 1344), (1220, 1213, 1338, 1345), (1181, 1179, 1304, 1306), (1249, 1157, 1282, 1372), (1867, 1182, 1307, 1869), (1156, 1250, 1373, 1281), (1251, 1252, 1375, 1374), (1217, 1223, 1348, 1342), (1868, 1181, 1306, 1870), (1253, 1254, 1377, 1376), (1224, 1219, 1344, 1349), (1185, 1184, 1309, 1310), (1187, 1253, 1376, 1312), (1216, 1225, 1350, 1341), (1186, 1187, 1312, 1311), (1176, 1251, 1374, 1301), (1139, 1138, 1263, 1264), (1223, 1221, 1346, 1348), (1182, 1188, 1313, 1307), (1254, 1185, 1310, 1377), (1141, 1140, 1265, 1266), (1252, 1175, 1300, 1375), (1143, 1142, 1267, 1268), (1221, 1220, 1345, 1346), (1144, 1139, 1264, 1269), (1226, 1224, 1349, 1351), (1189, 1177, 1302, 1314), (1146, 1145, 1270, 1271), (1227, 1183, 1308, 1352), (1178, 1190, 1315, 1303), (1184, 1228, 1353, 1309), (1150, 1149, 1274, 1275), (1191, 1189, 1314, 1316), (1151, 1149, 1274, 1276), (1190, 1192, 1317, 1315), (1231, 1232, 1357, 1356), (1142, 1222, 1347, 1267), (1149, 1153, 1278, 1274), (1234, 1233, 1358, 1359), (1194, 1193, 1318, 1319), (1147, 1154, 1279, 1272), (1232, 1186, 1311, 1357), (1153, 1195, 1320, 1278), (1389, 1388, 1517, 1518), (1471, 1387, 1516, 1600), (1387, 1386, 1515, 1516), (1388, 1468, 1597, 1517), (1428, 1434, 1563, 1557), (1469, 1467, 1596, 1598), (1385, 1384, 1513, 1514), (1496, 1421, 1550, 1625), (1432, 1433, 1562, 1561), (1462, 1471, 1600, 1591), (1480, 1512, 1637, 1609), (1498, 1431, 1560, 1627), (1431, 1430, 1559, 1560), (1470, 1510, 1635, 1599), (1422, 1495, 1624, 1551), (1872, 1427, 1556, 1874), (1463, 1469, 1598, 1592), (1433, 1497, 1626, 1562), (1511, 1479, 1608, 1636), (1497, 1498, 1627, 1626), (1871, 1428, 1557, 1873), (1495, 1496, 1625, 1624), (1427, 1425, 1554, 1556), (1466, 1459, 1588, 1595), (1509, 1465, 1594, 1634), (1402, 1494, 1623, 1531), (1465, 1464, 1593, 1594), (1493, 1403, 1532, 1622), (1409, 1411, 1540, 1538), (1413, 1426, 1555, 1542), (1425, 1408, 1537, 1554), (1460, 1463, 1592, 1589), (1438, 1462, 1591, 1567), (1512, 1511, 1636, 1637), (1492, 1476, 1605, 1621), (1461, 1437, 1566, 1590), (1510, 1509, 1634, 1635), (1434, 1491, 1620, 1563), (1419, 1424, 1553, 1548), (1439, 1460, 1589, 1568), (1468, 1490, 1619, 1597), (1423, 1418, 1547, 1552), (1459, 1440, 1569, 1588), (1489, 1461, 1590, 1618), (1417, 1422, 1551, 1546), (1418, 1488, 1617, 1547), (1421, 1416, 1545, 1550), (1487, 1414, 1543, 1616), (1420, 1417, 1546, 1549), (1494, 1389, 1518, 1623), (1458, 1452, 1581, 1587), (1394, 1493, 1622, 1523), (1451, 1457, 1586, 1580), (1456, 1486, 1615, 1585), (1344, 1343, 1464, 1465), (1281, 1373, 1494, 1402), (1345, 1338, 1459, 1466), (1306, 1304, 1425, 1427), (1374, 1375, 1496, 1495), (1869, 1307, 1428, 1871), (1376, 1377, 1498, 1497), (1312, 1376, 1497, 1433), (1342, 1348, 1469, 1463), (1870, 1306, 1427, 1872), (1301, 1374, 1495, 1422), (1358, 1479, 1511, 1507), (1310, 1309, 1430, 1431), (1377, 1310, 1431, 1498), (1341, 1350, 1471, 1462), (1311, 1312, 1433, 1432), (1375, 1300, 1421, 1496), (1264, 1263, 1384, 1385), (1348, 1346, 1467, 1469), (1307, 1313, 1434, 1428), (1267, 1347, 1468, 1388), (1266, 1265, 1386, 1387), (1350, 1266, 1387, 1471), (1268, 1267, 1388, 1389), (1346, 1345, 1466, 1467), (1270, 1269, 1390, 1391), (1269, 1264, 1385, 1390), (1351, 1349, 1470, 1472), (1314, 1302, 1423, 1435), (1271, 1270, 1391, 1392), (1352, 1308, 1429, 1473), (1303, 1315, 1436, 1424), (1378, 1379, 1500, 1499), (1309, 1353, 1474, 1430), (1380, 1378, 1499, 1501), (1275, 1274, 1395, 1396), (1316, 1314, 1435, 1437), (1379, 1381, 1502, 1500), (1276, 1274, 1395, 1397), (1315, 1317, 1438, 1436), (1381, 1380, 1501, 1502), (1356, 1357, 1478, 1477), (1279, 1361, 1482, 1400), (1274, 1278, 1399, 1395), (1344, 1465, 1509, 1505), (1319, 1318, 1439, 1440), (1382, 1275, 1396, 1503), (1272, 1279, 1400, 1393), (1357, 1311, 1432, 1478), (1278, 1320, 1441, 1399), (1274, 1383, 1504, 1395), (1321, 1283, 1404, 1442), (1362, 1273, 1394, 1483), (1280, 1281, 1402, 1401), (1322, 1276, 1397, 1443), (1282, 1277, 1398, 1403), (1360, 1359, 1480, 1481), (1263, 1323, 1444, 1384), (1383, 1382, 1503, 1504), (1361, 1352, 1473, 1482), (1294, 1324, 1445, 1415), (1283, 1284, 1405, 1404), (1355, 1362, 1483, 1476), (1325, 1299, 1420, 1446), (1285, 1272, 1393, 1406), (1358, 1363, 1484, 1479), (1265, 1280, 1401, 1386), (1353, 1354, 1475, 1474), (1519, 1514, 1639, 1644), (1519, 1644, 1777, 1773), (1407, 1419, 1548, 1536), (1450, 1456, 1585, 1579), (1470, 1349, 1506, 1510), (1480, 1359, 1508, 1512), (1349, 1344, 1505, 1506), (1359, 1358, 1507, 1508), (1596, 1595, 1720, 1721), (1518, 1517, 1642, 1643), (1600, 1516, 1641, 1725), (1516, 1515, 1640, 1641), (1517, 1597, 1722, 1642), (1557, 1563, 1688, 1682), (1598, 1596, 1721, 1723), (1514, 1513, 1638, 1639), (1625, 1550, 1675, 1750), (1561, 1562, 1687, 1686), (1591, 1600, 1725, 1716), (1627, 1560, 1685, 1752), (1560, 1559, 1684, 1685), (1551, 1624, 1749, 1676), (1874, 1556, 1681, 1876), (1592, 1598, 1723, 1717), (1562, 1626, 1751, 1687), (1626, 1627, 1752, 1751), (1873, 1557, 1682, 1875), (1624, 1625, 1750, 1749), (1556, 1554, 1679, 1681), (1595, 1588, 1713, 1720), (1747, 1622, 1765, 1766), (1594, 1593, 1718, 1719), (1622, 1532, 1767, 1765), (1538, 1540, 1665, 1663), (1542, 1555, 1680, 1667), (1554, 1537, 1662, 1679), (1589, 1592, 1717, 1714), (1567, 1591, 1716, 1692), (1621, 1605, 1730, 1746), (1590, 1566, 1691, 1715), (1563, 1620, 1745, 1688), (1548, 1553, 1678, 1673), (1568, 1589, 1714, 1693), (1597, 1619, 1744, 1722), (1552, 1547, 1672, 1677), (1588, 1569, 1694, 1713), (1618, 1590, 1715, 1743), (1546, 1551, 1676, 1671), (1547, 1617, 1742, 1672), (1550, 1545, 1670, 1675), (1616, 1543, 1668, 1741), (1549, 1546, 1671, 1674), (1623, 1518, 1643, 1748), (1587, 1581, 1706, 1712), (1523, 1622, 1747, 1648), (1580, 1586, 1711, 1705), (1585, 1615, 1740, 1710), (1536, 1548, 1673, 1661), (1579, 1585, 1710, 1704), (1614, 1584, 1709, 1739), (1584, 1578, 1703, 1709), (1583, 1577, 1702, 1708), (1467, 1466, 1595, 1596), (1391, 1390, 1519, 1520), (1390, 1385, 1514, 1519), (1472, 1470, 1599, 1601), (1435, 1423, 1552, 1564), (1392, 1391, 1520, 1521), (1473, 1429, 1558, 1602), (1424, 1436, 1565, 1553), (1499, 1500, 1629, 1628), (1430, 1474, 1603, 1559), (1501, 1499, 1628, 1630), (1396, 1395, 1524, 1525), (1437, 1435, 1564, 1566), (1500, 1502, 1631, 1629), (1397, 1395, 1524, 1526), (1436, 1438, 1567, 1565), (1502, 1501, 1630, 1631), (1477, 1478, 1607, 1606), (1400, 1482, 1611, 1529), (1395, 1399, 1528, 1524), (1440, 1439, 1568, 1569), (1503, 1396, 1525, 1632), (1393, 1400, 1529, 1522), (1478, 1432, 1561, 1607), (1399, 1441, 1570, 1528), (1395, 1504, 1633, 1524), (1442, 1404, 1533, 1571), (1483, 1394, 1523, 1612), (1401, 1402, 1531, 1530), (1443, 1397, 1526, 1572), (1403, 1398, 1527, 1532), (1481, 1480, 1609, 1610), (1384, 1444, 1573, 1513), (1504, 1503, 1632, 1633), (1482, 1473, 1602, 1611), (1415, 1445, 1574, 1544), (1404, 1405, 1534, 1533), (1476, 1483, 1612, 1605), (1446, 1420, 1549, 1575), (1406, 1393, 1522, 1535), (1479, 1484, 1613, 1608), (1386, 1401, 1530, 1515), (1474, 1475, 1604, 1603), (1398, 1406, 1535, 1527), (1405, 1392, 1521, 1534), (1475, 1477, 1606, 1604), (1441, 1447, 1576, 1570), (1453, 1485, 1614, 1582), (1448, 1442, 1571, 1577), (1486, 1454, 1583, 1615), (1449, 1443, 1572, 1578), (1408, 1407, 1536, 1537), (1457, 1487, 1616, 1586), (1444, 1450, 1579, 1573), (1410, 1409, 1538, 1539), (1488, 1458, 1587, 1617), (1445, 1451, 1580, 1574), (1411, 1412, 1541, 1540), (1464, 1489, 1618, 1593), (1452, 1446, 1575, 1581), (1414, 1413, 1542, 1543), (1490, 1472, 1601, 1619), (1491, 1481, 1610, 1620), (1484, 1492, 1621, 1613), (1412, 1415, 1544, 1541), (1447, 1453, 1582, 1576), (1416, 1410, 1539, 1545), (1454, 1448, 1577, 1583), (1455, 1449, 1578, 1584), (1485, 1455, 1584, 1614), (1642, 1725, 1641, 1643), (1667, 1679, 1662, 1668), (1645, 1644, 1639, 1646), (1790, 1792, 1818, 1817), (1709, 1703, 1806, 1807), (1748, 1643, 1655, 1656), (1643, 1641, 1640, 1655), (1646, 1639, 1658, 1659), (1663, 1665, 1666, 1664), (1668, 1662, 1661, 1672), (1664, 1666, 1671, 1670), (1741, 1668, 1672, 1742), (1672, 1661, 1673, 1677), (1670, 1671, 1676, 1675), (1680, 1681, 1679, 1667), (1875, 1876, 1681, 1680), (1684, 1686, 1687, 1685), (1688, 1727, 1683, 1682), (1677, 1673, 1678, 1689), (1689, 1678, 1690, 1691), (1666, 1669, 1674, 1671), (1651, 1649, 1804, 1803), (1639, 1638, 1696, 1658), (1669, 1699, 1700, 1674), (1769, 1657, 1785, 1799), (1638, 1698, 1702, 1696), (1699, 1705, 1706, 1700), (1755, 1797, 1821, 1812), (1698, 1704, 1708, 1702), (1691, 1690, 1692, 1715), (1694, 1693, 1714, 1713), (1714, 1717, 1723, 1721), (1715, 1692, 1716, 1722), (1713, 1714, 1721, 1720), (1743, 1715, 1722, 1744), (1729, 1731, 1732, 1686), (1730, 1736, 1727, 1688), (1728, 1729, 1686, 1684), (1746, 1730, 1688, 1745), (1737, 1654, 1736, 1730), (1733, 1738, 1735, 1734), (1719, 1718, 1726, 1724), (1705, 1711, 1712, 1706), (1657, 1652, 1783, 1785), (1704, 1710, 1740, 1708), (1738, 1746, 1745, 1735), (1718, 1743, 1744, 1726), (1711, 1741, 1742, 1712), (1685, 1687, 1751, 1752), (1675, 1676, 1749, 1750), (1722, 1716, 1725, 1642), (1701, 1707, 1791, 1789), (1648, 1647, 1654, 1737), (1650, 1649, 1758, 1757), (1719, 1724, 1760, 1759), (1733, 1734, 1762, 1761), (1601, 1599, 1724, 1726), (1564, 1552, 1677, 1689), (1521, 1520, 1645, 1646), (1602, 1558, 1683, 1727), (1553, 1565, 1690, 1678), (1628, 1629, 1754, 1753), (1559, 1603, 1728, 1684), (1630, 1628, 1753, 1755), (1525, 1524, 1649, 1650), (1566, 1564, 1689, 1691), (1629, 1631, 1756, 1754), (1526, 1524, 1649, 1651), (1565, 1567, 1692, 1690), (1631, 1630, 1755, 1756), (1606, 1607, 1732, 1731), (1529, 1611, 1736, 1654), (1524, 1528, 1653, 1649), (1569, 1568, 1693, 1694), (1632, 1525, 1650, 1757), (1522, 1529, 1654, 1647), (1607, 1561, 1686, 1732), (1528, 1570, 1695, 1653), (1524, 1633, 1758, 1649), (1571, 1533, 1658, 1696), (1612, 1523, 1648, 1737), (1530, 1531, 1656, 1655), (1572, 1526, 1651, 1697), (1532, 1527, 1652, 1657), (1610, 1609, 1734, 1735), (1513, 1573, 1698, 1638), (1633, 1632, 1757, 1758), (1611, 1602, 1727, 1736), (1544, 1574, 1699, 1669), (1635, 1634, 1759, 1760), (1533, 1534, 1659, 1658), (1605, 1612, 1737, 1730), (1575, 1549, 1674, 1700), (1637, 1636, 1761, 1762), (1535, 1522, 1647, 1660), (1608, 1613, 1738, 1733), (1634, 1594, 1719, 1759), (1515, 1530, 1655, 1640), (1728, 1603, 1772, 1776), (1636, 1608, 1733, 1761), (1527, 1535, 1660, 1652), (1599, 1635, 1760, 1724), (1534, 1521, 1646, 1659), (1604, 1606, 1731, 1729), (1570, 1576, 1701, 1695), (1609, 1637, 1762, 1734), (1582, 1614, 1739, 1707), (1577, 1571, 1696, 1702), (1615, 1583, 1708, 1740), (1578, 1572, 1697, 1703), (1537, 1536, 1661, 1662), (1586, 1616, 1741, 1711), (1573, 1579, 1704, 1698), (1539, 1538, 1663, 1664), (1617, 1587, 1712, 1742), (1574, 1580, 1705, 1699), (1540, 1541, 1666, 1665), (1593, 1618, 1743, 1718), (1581, 1575, 1700, 1706), (1543, 1542, 1667, 1668), (1619, 1601, 1726, 1744), (1620, 1610, 1735, 1745), (1613, 1621, 1746, 1738), (1541, 1544, 1669, 1666), (1576, 1582, 1707, 1701), (1545, 1539, 1664, 1670), (1748, 1656, 1770, 1763), (1531, 1623, 1764, 1768), (1532, 1657, 1769, 1767), (1623, 1748, 1763, 1764), (1656, 1531, 1768, 1770), (1703, 1697, 1805, 1806), (1644, 1645, 1778, 1777), (1520, 1519, 1773, 1774), (1729, 1728, 1776, 1775), (1603, 1604, 1771, 1772), (1604, 1729, 1775, 1771), (1645, 1520, 1774, 1778), (1783, 1786, 1779, 1780), (1785, 1783, 1780, 1794), (1784, 1787, 1781, 1782), (1787, 1789, 1788, 1781), (1789, 1791, 1790, 1788), (1791, 1793, 1792, 1790), (1795, 1796, 1798, 1797), (1785, 1794, 1800, 1799), (1739, 1709, 1792, 1793), (1792, 1709, 1807, 1818), (1660, 1647, 1779, 1786), (1649, 1653, 1784, 1782), (1756, 1755, 1812, 1811), (1766, 1769, 1799, 1800), (1753, 1754, 1796, 1795), (1653, 1695, 1787, 1784), (1652, 1660, 1786, 1783), (1755, 1753, 1795, 1797), (1707, 1739, 1793, 1791), (1695, 1701, 1789, 1787), (1754, 1756, 1798, 1796), (1647, 1648, 1802, 1801), (1807, 1806, 1817, 1818), (1803, 1804, 1815, 1814), (1806, 1805, 1816, 1817), (1811, 1812, 1821, 1820), (1801, 1802, 1810, 1808), (1809, 1813, 1822, 1819), (1802, 1809, 1819, 1810), (1805, 1803, 1814, 1816), (1798, 1756, 1811, 1820), (1766, 1800, 1822, 1813), (1780, 1779, 1808, 1810), (1747, 1766, 1813, 1809), (1781, 1788, 1816, 1814), (1797, 1798, 1820, 1821), (1648, 1747, 1809, 1802), (1782, 1781, 1814, 1815), (1800, 1794, 1819, 1822), (1794, 1780, 1810, 1819), (1649, 1782, 1815, 1804), (1788, 1790, 1817, 1816), (1697, 1651, 1803, 1805), (1779, 1647, 1801, 1808), (915, 998, 1827, 1826), (1825, 1826, 1827, 1823), (1896, 1897, 1828, 1824), (328, 376, 1823, 1896, 1824), (376, 71, 1825, 1823), (71, 915, 1826, 1825), (857, 1828, 1832, 1831), (1898, 1831, 1832, 1899), (1897, 1827, 1830, 1899), (1827, 998, 1829, 1830), (1895, 857, 1831, 1898), (1682, 1683, 1876, 1875), (1555, 1873, 1875, 1680), (1558, 1874, 1876, 1683), (1308, 1870, 1872, 1429), (1305, 1869, 1871, 1426), (1426, 1871, 1873, 1555), (1429, 1872, 1874, 1558), (1183, 1868, 1870, 1308), (1180, 1867, 1869, 1305), (1890, 1888, 1866, 1024), (1886, 1889, 1865, 1026), (1026, 1865, 1859, 1001), (1024, 1866, 1864, 1012), (765, 1861, 1863, 918), (915, 1862, 1867, 1180), (918, 1863, 1868, 1183), (655, 1858, 1861, 765), (652, 1857, 1860, 762), (536, 1856, 1858, 655), (533, 1855, 1857, 652), (434, 1854, 1856, 536), (431, 1853, 1855, 533), (329, 377, 1852, 1850), (319, 1849, 1851, 361), (165, 329, 1850, 1846), (155, 1845, 1849, 319), (73, 1838, 1848, 268), (71, 1836, 1847, 265), (265, 1847, 1853, 431), (268, 1848, 1854, 434), (141, 165, 1846, 1844), (131, 1843, 1845, 155), (115, 141, 1844, 1842), (114, 1841, 1843, 131), (78, 115, 1842, 1835), (74, 1839, 1841, 114), (64, 65, 1838, 1837), (361, 1851, 1840, 75), (377, 79, 1836, 1852), (76, 1833, 1839, 74), (77, 78, 1835, 1834), (76, 77, 1834, 1833), (75, 1840, 1837, 72), (762, 1860, 1884, 1881), (917, 1862, 1883, 1877), (915, 762, 1881, 1880), (1862, 915, 1880, 1883), (764, 770, 1882, 1878), (923, 917, 1877, 1879), (1860, 764, 1878, 1884), (1881, 1884, 1889, 1886), (1877, 1883, 1888, 1890), (1880, 1881, 1886, 1885), (1883, 1880, 1885, 1888), (1878, 1882, 1887, 1891), (1879, 1877, 1890, 1892), (1884, 1878, 1891, 1889), (998, 1895, 1898, 1829), (1828, 1897, 1899, 1832), (1905, 1904, 1901, 1903), (1823, 1827, 1897, 1896), (857, 1895, 1893, 858), (858, 1893, 1894, 860), (1900, 1902, 1903, 1901), (1906, 1905, 1903, 1902), (1904, 1907, 1900, 1901), (1900, 1907, 1910, 1909), (1829, 1898, 1906, 1907), (1830, 1829, 1907, 1904), (1898, 1899, 1905, 1906), (1899, 1830, 1904, 1905), (1902, 1900, 1909, 1908), (1907, 1906, 1911, 1910), (1906, 1902, 1908, 1911)])
me_cube.materials.append(mat_material)
me_cube.use_remesh_preserve_volume = False
me_cube.use_remesh_preserve_attributes = False
me_cube.use_mirror_vertex_groups = False
me_cube.update()

# ---- objects
ob_flat = bpy.data.objects.new('Flat', me_cube)

# ---- transforms, parenting, visibility, modifiers, constraints
ob_flat.location = (0.0, 0.0, 0.0)
ob_flat.lock_rotations_4d = False
ob_flat.empty_display_type = 'ARROWS'
ob_flat.lineart.crease_threshold = 0.0

# ---- collection membership
col_collection_1.objects.link(ob_flat)

# ---- scene / render settings (as saved in the file)
scene.frame_start = 1; scene.frame_end = 250; scene.frame_set(1)
scene.render.engine = 'BLENDER_EEVEE_NEXT'
scene.render.resolution_percentage = 50
scene.render.dither_intensity = 0.0
scene.cycles.use_denoising = False
scene.cycles.samples = 128
scene.cycles.sampling_pattern = 'TABULATED_SOBOL'
scene.cycles.light_sampling_threshold = 0.0
scene.cycles.use_adaptive_sampling = False
scene.cycles.use_light_tree = False
scene.cycles.blur_glossy = 0.0
scene.cycles.sample_clamp_indirect = 0.0
scene.view_settings.view_transform = 'Standard'
bpy.context.view_layer.update()

# ---- added for rendering (the .blend has no active camera and no usable light): camera, sun
cam_auto = bpy.data.cameras.new('AutoCamera')
cam_auto.lens = 50.0
cam_auto.sensor_width = 36.0
cam_auto.clip_end = 1000.0
ob_auto_camera = bpy.data.objects.new('AutoCamera', cam_auto)
scene.collection.objects.link(ob_auto_camera)
ob_auto_camera.location = (23.3731, -28.0478, 23.0131)
ob_auto_camera.rotation_euler = (1.09748, -7.21219e-08, 0.694738)
scene.camera = ob_auto_camera
light_auto_sun = bpy.data.lights.new('AutoSun', 'SUN')
light_auto_sun.energy = 3.0
light_auto_sun.angle = 0.0523599
ob_auto_sun = bpy.data.objects.new('AutoSun', light_auto_sun)
scene.collection.objects.link(ob_auto_sun)
ob_auto_sun.rotation_euler = (0.872665, 0.174533, 0.523599)
bpy.context.view_layer.update()
